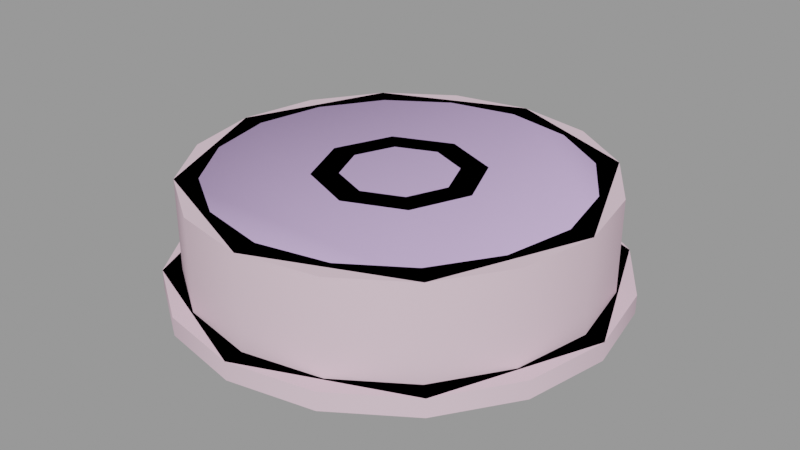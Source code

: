 # Source: trainwheel001.blend  (saved by Blender 2.92.15; exported with 4.5.12 LTS)
import bpy
from mathutils import Matrix  # noqa: F401  (used for matrix-valued properties, if any)

bpy.ops.wm.read_factory_settings(use_empty=True)
scene = bpy.context.scene
scene.name = 'trainwheel001.qc'

# ---- collections
col_trainwheel001 = bpy.data.collections.new('trainwheel001'); scene.collection.children.link(col_trainwheel001)

# ---- materials (node trees are filled in below, after node groups)
mat_trainwheel001 = bpy.data.materials.new('trainwheel001')
mat_trainwheel001.use_transparent_shadow = False
mat_trainwheel001.diffuse_color = (0.7995, 0.5812, 0.6862, 1.0)
mat_phy = bpy.data.materials.new('  phy')
mat_phy.use_transparent_shadow = False
mat_phy.diffuse_color = (0.6692, 0.4815, 0.8494, 1.0)

# ---- material node trees

# ---- meshes
me_trainwheel001_reference = bpy.data.meshes.new('trainwheel001_reference')
me_trainwheel001_reference.from_pydata([(0.0, -4.5, 9.0), (3.182, -3.182, 0.0), (0.0, -4.5, 0.0), (3.182, -3.182, 9.0), (4.5, 0.0, 0.0), (4.5, 0.0, 9.0), (3.182, 3.182, 0.0), (3.182, 3.182, 9.0), (0.0, 4.5, 0.0), (0.0, 4.5, 9.0), (-3.182, 3.182, 0.0), (-3.182, 3.182, 9.0), (-4.5, 0.0, 0.0), (-4.5, 0.0, 9.0), (-3.182, -3.182, 0.0), (-3.182, -3.182, 9.0), (11.3, -11.3, 1.5), (6.094, -14.71, 1.5), (4.674, -4.674, 1.5), (0.0, -6.61, 1.5), (1e-06, -15.98, 1.5), (-6.094, -14.71, 1.5), (-4.674, -4.674, 1.5), (-11.3, -11.3, 1.5), (-14.71, -6.094, 1.5), (-6.61, 0.0, 1.5), (-15.98, -1e-06, 1.5), (-14.71, 6.094, 1.5), (-4.674, 4.674, 1.5), (-11.3, 11.3, 1.5), (-6.094, 14.71, 1.5), (0.0, 6.61, 1.5), (-1e-06, 15.98, 1.5), (6.094, 14.71, 1.5), (4.674, 4.674, 1.5), (11.3, 11.3, 1.5), (14.71, 6.094, 1.5), (6.61, 0.0, 1.5), (15.98, 1e-06, 1.5), (14.71, -6.094, 1.5), (1e-06, -14.7, 7.5), (5.606, -13.53, 7.5), (0.0, -6.61, 7.5), (4.674, -4.674, 7.5), (10.39, -10.39, 7.5), (13.53, -5.606, 7.5), (6.61, 0.0, 7.5), (14.7, 1e-06, 7.5), (13.53, 5.606, 7.5), (4.674, 4.674, 7.5), (10.39, 10.39, 7.5), (5.606, 13.53, 7.5), (0.0, 6.61, 7.5), (-1e-06, 14.7, 7.5), (-5.606, 13.53, 7.5), (-4.674, 4.674, 7.5), (-10.39, 10.39, 7.5), (-13.53, 5.606, 7.5), (-6.61, 0.0, 7.5), (-14.7, -1e-06, 7.5), (-13.53, -5.606, 7.5), (-4.674, -4.674, 7.5), (-10.39, -10.39, 7.5), (-5.606, -13.53, 7.5), (15.24, -6.314, 9.0), (16.5, 1e-06, 9.0), (14.7, 1e-06, 9.0), (13.53, 5.606, 9.0), (15.24, 6.314, 9.0), (10.39, 10.39, 9.0), (11.67, 11.67, 9.0), (5.606, 13.53, 9.0), (6.314, 15.24, 9.0), (-1e-06, 14.7, 9.0), (-1e-06, 16.5, 9.0), (-5.606, 13.53, 9.0), (-6.314, 15.24, 9.0), (-10.39, 10.39, 9.0), (-11.67, 11.67, 9.0), (-13.53, 5.606, 9.0), (-15.24, 6.314, 9.0), (-14.7, -1e-06, 9.0), (-16.5, -1e-06, 9.0), (-13.53, -5.606, 9.0), (-15.24, -6.314, 9.0), (-10.39, -10.39, 9.0), (-11.67, -11.67, 9.0), (-5.606, -13.53, 9.0), (-6.314, -15.24, 9.0), (1e-06, -14.7, 9.0), (1e-06, -16.5, 9.0), (5.606, -13.53, 9.0), (6.314, -15.24, 9.0), (10.39, -10.39, 9.0), (11.67, -11.67, 9.0), (13.53, -5.606, 9.0), (6.888, 16.63, 1.5), (-1e-06, 18.0, 1e-06), (-1e-06, 18.0, 1.5), (6.888, 16.63, 1e-06), (12.73, 12.73, 1e-06), (12.73, 12.73, 1.5), (16.63, 6.888, 1.5), (16.63, 6.888, 0.0), (18.0, 1e-06, 1.5), (18.0, 1e-06, 0.0), (16.63, -6.888, 0.0), (16.63, -6.888, 1.5), (12.73, -12.73, 1.5), (12.73, -12.73, -1e-06), (6.888, -16.63, -1e-06), (6.888, -16.63, 1.5), (1e-06, -18.0, -1e-06), (1e-06, -18.0, 1.5), (-6.888, -16.63, -1e-06), (-6.888, -16.63, 1.5), (-12.73, -12.73, -1e-06), (-12.73, -12.73, 1.5), (-16.63, -6.888, 0.0), (-16.63, -6.888, 1.5), (-18.0, -1e-06, 0.0), (-18.0, -1e-06, 1.5), (-16.63, 6.888, 0.0), (-16.63, 6.888, 1.5), (-12.73, 12.73, 1e-06), (-12.73, 12.73, 1.5), (-6.888, 16.63, 1e-06), (-6.888, 16.63, 1.5), (-4.674, 4.674, 9.0), (0.0, 6.61, 9.0), (-6.61, 0.0, 9.0), (-4.674, -4.674, 9.0), (0.0, -6.61, 9.0), (4.674, -4.674, 9.0), (6.61, 0.0, 9.0), (4.674, 4.674, 9.0), (4.674, 4.674, 0.0), (0.0, 6.61, 0.0), (6.61, 0.0, 0.0), (4.674, -4.674, 0.0), (0.0, -6.61, 0.0), (-4.674, -4.674, 0.0), (-6.61, 0.0, 0.0), (-4.674, 4.674, 0.0), (-11.67, -11.67, 1.5), (-6.314, -15.24, 1.5), (-15.24, -6.314, 1.5), (-16.5, -1e-06, 1.5), (-15.24, 6.314, 1.5), (-11.67, 11.67, 1.5), (-6.314, 15.24, 1.5), (-1e-06, 16.5, 1.5), (6.314, 15.24, 1.5), (11.67, 11.67, 1.5), (15.24, 6.314, 1.5), (16.5, 1e-06, 1.5), (15.24, -6.314, 1.5), (11.67, -11.67, 1.5), (6.314, -15.24, 1.5), (1e-06, -16.5, 1.5), (11.3, -11.3, 0.0), (6.094, -14.71, -1e-06), (14.71, -6.094, 0.0), (15.98, 1e-06, 0.0), (14.71, 6.094, 0.0), (11.3, 11.3, 0.0), (6.094, 14.71, 1e-06), (-1e-06, 15.98, 1e-06), (-6.094, 14.71, 1e-06), (-11.3, 11.3, 0.0), (-14.71, 6.094, 0.0), (-15.98, -1e-06, 0.0), (-14.71, -6.094, 0.0), (-11.3, -11.3, 0.0), (-6.094, -14.71, -1e-06), (1e-06, -15.98, -1e-06)], [], [(0, 1, 2), (0, 3, 1), (3, 4, 1), (3, 5, 4), (5, 6, 4), (5, 7, 6), (7, 8, 6), (7, 9, 8), (9, 10, 8), (9, 11, 10), (11, 12, 10), (11, 13, 12), (13, 14, 12), (13, 15, 14), (15, 2, 14), (15, 0, 2), (16, 17, 18), (18, 17, 19), (17, 20, 19), (20, 21, 19), (19, 21, 22), (21, 23, 22), (23, 24, 22), (25, 22, 24), (24, 26, 25), (26, 27, 25), (28, 25, 27), (27, 29, 28), (29, 30, 28), (31, 28, 30), (30, 32, 31), (32, 33, 31), (34, 31, 33), (33, 35, 34), (35, 36, 34), (34, 36, 37), (36, 38, 37), (38, 39, 37), (37, 39, 18), (39, 16, 18), (40, 41, 42), (43, 42, 41), (41, 44, 43), (44, 45, 43), (46, 43, 45), (45, 47, 46), (47, 48, 46), (49, 46, 48), (48, 50, 49), (50, 51, 49), (52, 49, 51), (51, 53, 52), (53, 54, 52), (55, 52, 54), (54, 56, 55), (56, 57, 55), (58, 55, 57), (57, 59, 58), (59, 60, 58), (61, 58, 60), (60, 62, 61), (62, 63, 61), (42, 61, 63), (63, 40, 42), (64, 65, 66), (65, 67, 66), (65, 68, 67), (68, 69, 67), (68, 70, 69), (70, 71, 69), (70, 72, 71), (72, 73, 71), (72, 74, 73), (74, 75, 73), (74, 76, 75), (76, 77, 75), (76, 78, 77), (78, 79, 77), (78, 80, 79), (80, 81, 79), (80, 82, 81), (82, 83, 81), (82, 84, 83), (84, 85, 83), (84, 86, 85), (86, 87, 85), (86, 88, 87), (88, 89, 87), (88, 90, 89), (90, 91, 89), (90, 92, 91), (92, 93, 91), (92, 94, 93), (94, 95, 93), (94, 64, 95), (64, 66, 95), (96, 97, 98), (96, 99, 97), (96, 100, 99), (96, 101, 100), (102, 100, 101), (102, 103, 100), (104, 103, 102), (104, 105, 103), (106, 105, 104), (106, 104, 107), (108, 106, 107), (108, 109, 106), (108, 110, 109), (108, 111, 110), (111, 112, 110), (111, 113, 112), (113, 114, 112), (113, 115, 114), (115, 116, 114), (115, 117, 116), (118, 116, 117), (118, 117, 119), (120, 118, 119), (120, 119, 121), (122, 120, 121), (122, 121, 123), (124, 122, 123), (124, 123, 125), (126, 124, 125), (126, 125, 127), (97, 126, 127), (97, 127, 98), (52, 128, 129), (52, 55, 128), (55, 130, 128), (55, 58, 130), (58, 131, 130), (58, 61, 131), (61, 132, 131), (61, 42, 132), (42, 133, 132), (42, 43, 133), (43, 134, 133), (43, 46, 134), (46, 135, 134), (46, 49, 135), (49, 129, 135), (49, 52, 129), (7, 135, 129), (5, 135, 7), (5, 134, 135), (3, 134, 5), (3, 133, 134), (0, 133, 3), (0, 132, 133), (15, 132, 0), (15, 131, 132), (13, 131, 15), (13, 130, 131), (11, 130, 13), (11, 128, 130), (9, 128, 11), (9, 129, 128), (7, 129, 9), (31, 136, 137), (31, 34, 136), (34, 138, 136), (34, 37, 138), (37, 139, 138), (37, 18, 139), (18, 140, 139), (18, 19, 140), (19, 141, 140), (19, 22, 141), (22, 142, 141), (22, 25, 142), (25, 143, 142), (25, 28, 143), (28, 137, 143), (28, 31, 137), (8, 137, 136), (10, 137, 8), (10, 143, 137), (12, 143, 10), (12, 142, 143), (14, 142, 12), (14, 141, 142), (2, 141, 14), (2, 140, 141), (1, 140, 2), (1, 139, 140), (4, 139, 1), (4, 138, 139), (6, 138, 4), (6, 136, 138), (8, 136, 6), (88, 144, 145), (88, 86, 144), (146, 144, 86), (146, 86, 84), (147, 146, 84), (147, 84, 82), (148, 147, 82), (148, 82, 80), (80, 149, 148), (80, 78, 149), (150, 149, 78), (150, 78, 76), (151, 150, 76), (151, 76, 74), (152, 151, 74), (152, 74, 72), (72, 153, 152), (72, 70, 153), (154, 153, 70), (154, 70, 68), (155, 154, 68), (155, 68, 65), (65, 156, 155), (65, 64, 156), (64, 157, 156), (64, 94, 157), (158, 157, 94), (158, 94, 92), (159, 158, 92), (159, 92, 90), (90, 145, 159), (90, 88, 145), (111, 158, 159), (108, 158, 111), (108, 157, 158), (107, 157, 108), (107, 156, 157), (104, 156, 107), (104, 155, 156), (102, 155, 104), (102, 154, 155), (101, 154, 102), (101, 153, 154), (96, 153, 101), (96, 152, 153), (98, 152, 96), (98, 151, 152), (127, 151, 98), (127, 150, 151), (125, 150, 127), (125, 149, 150), (123, 149, 125), (123, 148, 149), (121, 148, 123), (121, 147, 148), (119, 147, 121), (119, 146, 147), (117, 146, 119), (117, 144, 146), (115, 144, 117), (115, 145, 144), (113, 145, 115), (113, 159, 145), (111, 159, 113), (17, 160, 161), (17, 16, 160), (16, 162, 160), (16, 39, 162), (39, 163, 162), (39, 38, 163), (38, 164, 163), (38, 36, 164), (36, 165, 164), (36, 35, 165), (35, 166, 165), (35, 33, 166), (33, 167, 166), (33, 32, 167), (32, 168, 167), (32, 30, 168), (30, 169, 168), (30, 29, 169), (29, 170, 169), (29, 27, 170), (27, 171, 170), (27, 26, 171), (26, 172, 171), (26, 24, 172), (24, 173, 172), (24, 23, 173), (23, 174, 173), (23, 21, 174), (21, 175, 174), (21, 20, 175), (20, 161, 175), (20, 17, 161), (114, 173, 174), (114, 116, 173), (116, 172, 173), (116, 118, 172), (118, 171, 172), (118, 120, 171), (120, 170, 171), (120, 122, 170), (122, 169, 170), (122, 124, 169), (124, 168, 169), (124, 126, 168), (126, 167, 168), (126, 97, 167), (97, 166, 167), (97, 99, 166), (99, 165, 166), (99, 100, 165), (100, 164, 165), (100, 103, 164), (103, 163, 164), (103, 105, 163), (105, 162, 163), (105, 106, 162), (106, 160, 162), (106, 109, 160), (109, 161, 160), (109, 110, 161), (110, 175, 161), (110, 112, 175), (112, 174, 175), (112, 114, 174), (63, 85, 87), (63, 62, 85), (62, 83, 85), (62, 60, 83), (60, 81, 83), (60, 59, 81), (59, 79, 81), (59, 57, 79), (57, 77, 79), (57, 56, 77), (56, 75, 77), (56, 54, 75), (54, 73, 75), (54, 53, 73), (53, 71, 73), (53, 51, 71), (51, 69, 71), (51, 50, 69), (50, 67, 69), (50, 48, 67), (48, 66, 67), (48, 47, 66), (47, 95, 66), (47, 45, 95), (45, 93, 95), (45, 44, 93), (44, 91, 93), (44, 41, 91), (41, 89, 91), (41, 40, 89), (40, 87, 89), (40, 63, 87)])
me_trainwheel001_reference.polygons.foreach_set('use_smooth', [True] * 352)
_k = set([(0, 3), (0, 15), (1, 2), (1, 4), (2, 14), (3, 5), (4, 6), (5, 7), (6, 8), (7, 9), (8, 10), (9, 11), (10, 12), (11, 13), (12, 14), (13, 15), (16, 17), (16, 39), (17, 20), (18, 19), (18, 37), (19, 22), (20, 21), (21, 23), (22, 25), (23, 24), (24, 26), (25, 28), (26, 27), (27, 29), (28, 31), (29, 30), (30, 32), (31, 34), (32, 33), (33, 35), (34, 37), (35, 36), (36, 38), (38, 39), (40, 41), (40, 63), (41, 44), (42, 43), (42, 61), (43, 46), (44, 45), (45, 47), (46, 49), (47, 48), (48, 50), (49, 52), (50, 51), (51, 53), (52, 55), (53, 54), (54, 56), (55, 58), (56, 57), (57, 59), (58, 61), (59, 60), (60, 62), (62, 63), (64, 65), (64, 94), (65, 68), (66, 67), (66, 95), (67, 69), (68, 70), (69, 71), (70, 72), (71, 73), (72, 74), (73, 75), (74, 76), (75, 77), (76, 78), (77, 79), (78, 80), (79, 81), (80, 82), (81, 83), (82, 84), (83, 85), (84, 86), (85, 87), (86, 88), (87, 89), (88, 90), (89, 91), (90, 92), (91, 93), (92, 94), (93, 95), (96, 98), (96, 101), (97, 99), (97, 126), (98, 127), (99, 100), (100, 103), (101, 102), (102, 104), (103, 105), (104, 107), (105, 106), (106, 109), (107, 108), (108, 111), (109, 110), (110, 112), (111, 113), (112, 114), (113, 115), (114, 116), (115, 117), (116, 118), (117, 119), (118, 120), (119, 121), (120, 122), (121, 123), (122, 124), (123, 125), (124, 126), (125, 127), (128, 129), (128, 130), (129, 135), (130, 131), (131, 132), (132, 133), (133, 134), (134, 135), (136, 137), (136, 138), (137, 143), (138, 139), (139, 140), (140, 141), (141, 142), (142, 143), (144, 145), (144, 146), (145, 159), (146, 147), (147, 148), (148, 149), (149, 150), (150, 151), (151, 152), (152, 153), (153, 154), (154, 155), (155, 156), (156, 157), (157, 158), (158, 159), (160, 161), (160, 162), (161, 175), (162, 163), (163, 164), (164, 165), (165, 166), (166, 167), (167, 168), (168, 169), (169, 170), (170, 171), (171, 172), (172, 173), (173, 174), (174, 175)])
me_trainwheel001_reference.attributes.new('sharp_edge', 'BOOLEAN', 'EDGE').data.foreach_set('value', [ (min(e.vertices), max(e.vertices)) in _k for e in me_trainwheel001_reference.edges])
_uv = me_trainwheel001_reference.uv_layers.new(name='UVMap')
_uv.uv.foreach_set('vector', [0.03626, 0.2038, 0.09205, 0.002868, 0.03626, 0.002868, 0.03626, 0.2038, 0.09205, 0.2038, 0.09205, 0.002868, 0.09205, 0.2038, 0.1478, 0.002868, 0.09205, 0.002868, 0.09205, 0.2038, 0.1478, 0.2038, 0.1478, 0.002868, 0.1478, 0.2038, 0.2036, 0.002868, 0.1478, 0.002868, 0.1478, 0.2038, 0.2036, 0.2038, 0.2036, 0.002868, 0.2036, 0.2038, 0.2594, 0.002868, 0.2036, 0.002868, 0.2036, 0.2038, 0.2594, 0.2038, 0.2594, 0.002868, 0.2594, 0.2038, 0.3152, 0.002868, 0.2594, 0.002868, 0.2594, 0.2038, 0.3152, 0.2038, 0.3152, 0.002868, 0.3152, 0.2038, 0.371, 0.002868, 0.3152, 0.002868, 0.3152, 0.2038, 0.371, 0.2038, 0.371, 0.002868, 0.371, 0.2038, 0.4268, 0.002868, 0.371, 0.002868, 0.371, 0.2038, 0.4268, 0.2038, 0.4268, 0.002868, 0.4268, 0.2038, 0.4826, 0.002868, 0.4268, 0.002868, 0.4268, 0.2038, 0.4826, 0.2038, 0.4826, 0.002868, 0.902, 0.9051, 0.8311, 0.9516, 0.8117, 0.8149, 0.8117, 0.8149, 0.8311, 0.9516, 0.748, 0.8412, 0.8311, 0.9516, 0.748, 0.9689, 0.748, 0.8412, 0.748, 0.9689, 0.665, 0.9516, 0.748, 0.8412, 0.748, 0.8412, 0.665, 0.9516, 0.6843, 0.8149, 0.665, 0.9516, 0.5941, 0.9051, 0.6843, 0.8149, 0.5941, 0.9051, 0.5476, 0.8342, 0.6843, 0.8149, 0.658, 0.7512, 0.6843, 0.8149, 0.5476, 0.8342, 0.5476, 0.8342, 0.5303, 0.7512, 0.658, 0.7512, 0.5303, 0.7512, 0.5476, 0.6681, 0.658, 0.7512, 0.6843, 0.6875, 0.658, 0.7512, 0.5476, 0.6681, 0.5476, 0.6681, 0.5941, 0.5972, 0.6843, 0.6875, 0.5941, 0.5972, 0.665, 0.5507, 0.6843, 0.6875, 0.748, 0.6611, 0.6843, 0.6875, 0.665, 0.5507, 0.665, 0.5507, 0.748, 0.5335, 0.748, 0.6611, 0.748, 0.5335, 0.8311, 0.5507, 0.748, 0.6611, 0.8117, 0.6875, 0.748, 0.6611, 0.8311, 0.5507, 0.8311, 0.5507, 0.902, 0.5972, 0.8117, 0.6875, 0.902, 0.5972, 0.9485, 0.6681, 0.8117, 0.6875, 0.8117, 0.6875, 0.9485, 0.6681, 0.8381, 0.7512, 0.9485, 0.6681, 0.9657, 0.7512, 0.8381, 0.7512, 0.9657, 0.7512, 0.9485, 0.8342, 0.8381, 0.7512, 0.8381, 0.7512, 0.9485, 0.8342, 0.8117, 0.8149, 0.9485, 0.8342, 0.902, 0.9051, 0.8117, 0.8149, 0.2515, 0.5509, 0.3279, 0.5667, 0.2515, 0.6611, 0.3152, 0.6875, 0.2515, 0.6611, 0.3279, 0.5667, 0.3279, 0.5667, 0.3932, 0.6095, 0.3152, 0.6875, 0.3932, 0.6095, 0.436, 0.6748, 0.3152, 0.6875, 0.3416, 0.7512, 0.3152, 0.6875, 0.436, 0.6748, 0.436, 0.6748, 0.4519, 0.7512, 0.3416, 0.7512, 0.4519, 0.7512, 0.436, 0.8276, 0.3416, 0.7512, 0.3152, 0.8149, 0.3416, 0.7512, 0.436, 0.8276, 0.436, 0.8276, 0.3932, 0.8928, 0.3152, 0.8149, 0.3932, 0.8928, 0.3279, 0.9356, 0.3152, 0.8149, 0.2515, 0.8412, 0.3152, 0.8149, 0.3279, 0.9356, 0.3279, 0.9356, 0.2515, 0.9515, 0.2515, 0.8412, 0.2515, 0.9515, 0.1752, 0.9356, 0.2515, 0.8412, 0.1879, 0.8149, 0.2515, 0.8412, 0.1752, 0.9356, 0.1752, 0.9356, 0.1099, 0.8928, 0.1879, 0.8149, 0.1099, 0.8928, 0.06712, 0.8276, 0.1879, 0.8149, 0.1615, 0.7512, 0.1879, 0.8149, 0.06712, 0.8276, 0.06712, 0.8276, 0.05123, 0.7512, 0.1615, 0.7512, 0.05123, 0.7512, 0.06712, 0.6748, 0.1615, 0.7512, 0.1879, 0.6875, 0.1615, 0.7512, 0.06712, 0.6748, 0.06712, 0.6748, 0.1099, 0.6095, 0.1879, 0.6875, 0.1099, 0.6095, 0.1752, 0.5667, 0.1879, 0.6875, 0.2515, 0.6611, 0.1879, 0.6875, 0.1752, 0.5667, 0.1752, 0.5667, 0.2515, 0.5509, 0.2515, 0.6611, 0.4593, 0.6651, 0.4764, 0.7512, 0.4519, 0.7512, 0.4764, 0.7512, 0.436, 0.8276, 0.4519, 0.7512, 0.4764, 0.7512, 0.4593, 0.8372, 0.436, 0.8276, 0.4593, 0.8372, 0.3932, 0.8928, 0.436, 0.8276, 0.4593, 0.8372, 0.4105, 0.9101, 0.3932, 0.8928, 0.4105, 0.9101, 0.3279, 0.9356, 0.3932, 0.8928, 0.4105, 0.9101, 0.3376, 0.9589, 0.3279, 0.9356, 0.3376, 0.9589, 0.2515, 0.9515, 0.3279, 0.9356, 0.3376, 0.9589, 0.2515, 0.976, 0.2515, 0.9515, 0.2515, 0.976, 0.1752, 0.9356, 0.2515, 0.9515, 0.2515, 0.976, 0.1655, 0.9589, 0.1752, 0.9356, 0.1655, 0.9589, 0.1099, 0.8928, 0.1752, 0.9356, 0.1655, 0.9589, 0.09256, 0.9101, 0.1099, 0.8928, 0.09256, 0.9101, 0.06712, 0.8276, 0.1099, 0.8928, 0.09256, 0.9101, 0.04382, 0.8372, 0.06712, 0.8276, 0.04382, 0.8372, 0.05123, 0.7512, 0.06712, 0.8276, 0.04382, 0.8372, 0.0267, 0.7512, 0.05123, 0.7512, 0.0267, 0.7512, 0.06712, 0.6748, 0.05123, 0.7512, 0.0267, 0.7512, 0.04382, 0.6651, 0.06712, 0.6748, 0.04382, 0.6651, 0.1099, 0.6095, 0.06712, 0.6748, 0.04382, 0.6651, 0.09256, 0.5922, 0.1099, 0.6095, 0.09256, 0.5922, 0.1752, 0.5667, 0.1099, 0.6095, 0.09256, 0.5922, 0.1655, 0.5434, 0.1752, 0.5667, 0.1655, 0.5434, 0.2515, 0.5509, 0.1752, 0.5667, 0.1655, 0.5434, 0.2515, 0.5263, 0.2515, 0.5509, 0.2515, 0.5263, 0.3279, 0.5667, 0.2515, 0.5509, 0.2515, 0.5263, 0.3376, 0.5434, 0.3279, 0.5667, 0.3376, 0.5434, 0.3932, 0.6095, 0.3279, 0.5667, 0.3376, 0.5434, 0.4105, 0.5922, 0.3932, 0.6095, 0.4105, 0.5922, 0.436, 0.6748, 0.3932, 0.6095, 0.4105, 0.5922, 0.4593, 0.6651, 0.436, 0.6748, 0.4593, 0.6651, 0.4519, 0.7512, 0.436, 0.6748, 0.9375, 0.4004, 1.0, 0.3817, 1.0, 0.4004, 0.9375, 0.4004, 0.9375, 0.3817, 1.0, 0.3817, 0.9375, 0.4004, 0.875, 0.3817, 0.9375, 0.3817, 0.9375, 0.4004, 0.875, 0.4004, 0.875, 0.3817, 0.8125, 0.4004, 0.875, 0.3817, 0.875, 0.4004, 0.8125, 0.4004, 0.8125, 0.3817, 0.875, 0.3817, 0.75, 0.4004, 0.8125, 0.3817, 0.8125, 0.4004, 0.75, 0.4004, 0.75, 0.3817, 0.8125, 0.3817, 0.6875, 0.3817, 0.75, 0.3817, 0.75, 0.4004, 0.6875, 0.3817, 0.75, 0.4004, 0.6875, 0.4004, 0.625, 0.4004, 0.6875, 0.3817, 0.6875, 0.4004, 0.625, 0.4004, 0.625, 0.3817, 0.6875, 0.3817, 0.625, 0.4004, 0.5625, 0.3817, 0.625, 0.3817, 0.625, 0.4004, 0.5625, 0.4004, 0.5625, 0.3817, 0.5625, 0.4004, 0.5, 0.3817, 0.5625, 0.3817, 0.5625, 0.4004, 0.5, 0.4004, 0.5, 0.3817, 0.5, 0.4004, 0.4375, 0.3817, 0.5, 0.3817, 0.5, 0.4004, 0.4375, 0.4004, 0.4375, 0.3817, 0.4375, 0.4004, 0.375, 0.3817, 0.4375, 0.3817, 0.4375, 0.4004, 0.375, 0.4004, 0.375, 0.3817, 0.3125, 0.3817, 0.375, 0.3817, 0.375, 0.4004, 0.3125, 0.3817, 0.375, 0.4004, 0.3125, 0.4004, 0.25, 0.3817, 0.3125, 0.3817, 0.3125, 0.4004, 0.25, 0.3817, 0.3125, 0.4004, 0.25, 0.4004, 0.1875, 0.3817, 0.25, 0.3817, 0.25, 0.4004, 0.1875, 0.3817, 0.25, 0.4004, 0.1875, 0.4004, 0.125, 0.3817, 0.1875, 0.3817, 0.1875, 0.4004, 0.125, 0.3817, 0.1875, 0.4004, 0.125, 0.4004, 0.0625, 0.3817, 0.125, 0.3817, 0.125, 0.4004, 0.0625, 0.3817, 0.125, 0.4004, 0.0625, 0.4004, 0.0, 0.3817, 0.0625, 0.3817, 0.0625, 0.4004, 0.0, 0.3817, 0.0625, 0.4004, 0.0, 0.4004, 0.0, 0.2074, 0.125, 0.2585, 0.0, 0.2585, 0.0, 0.2074, 0.125, 0.2074, 0.125, 0.2585, 0.125, 0.2074, 0.25, 0.2585, 0.125, 0.2585, 0.125, 0.2074, 0.25, 0.2074, 0.25, 0.2585, 0.25, 0.2074, 0.375, 0.2585, 0.25, 0.2585, 0.25, 0.2074, 0.375, 0.2074, 0.375, 0.2585, 0.375, 0.2074, 0.5, 0.2585, 0.375, 0.2585, 0.375, 0.2074, 0.5, 0.2074, 0.5, 0.2585, 0.5, 0.2074, 0.625, 0.2585, 0.5, 0.2585, 0.5, 0.2074, 0.625, 0.2074, 0.625, 0.2585, 0.625, 0.2074, 0.75, 0.2585, 0.625, 0.2585, 0.625, 0.2074, 0.75, 0.2074, 0.75, 0.2585, 0.75, 0.2074, 0.875, 0.2585, 0.75, 0.2585, 0.75, 0.2074, 0.875, 0.2074, 0.875, 0.2585, 0.875, 0.2074, 1.0, 0.2585, 0.875, 0.2585, 0.875, 0.2074, 1.0, 0.2074, 1.0, 0.2585, 0.2949, 0.7945, 0.3152, 0.8149, 0.2515, 0.8412, 0.3129, 0.7512, 0.3152, 0.8149, 0.2949, 0.7945, 0.3129, 0.7512, 0.3416, 0.7512, 0.3152, 0.8149, 0.2949, 0.7078, 0.3416, 0.7512, 0.3129, 0.7512, 0.2949, 0.7078, 0.3152, 0.6875, 0.3416, 0.7512, 0.2515, 0.6898, 0.3152, 0.6875, 0.2949, 0.7078, 0.2515, 0.6898, 0.2515, 0.6611, 0.3152, 0.6875, 0.2082, 0.7078, 0.2515, 0.6611, 0.2515, 0.6898, 0.2082, 0.7078, 0.1879, 0.6875, 0.2515, 0.6611, 0.1902, 0.7512, 0.1879, 0.6875, 0.2082, 0.7078, 0.1902, 0.7512, 0.1615, 0.7512, 0.1879, 0.6875, 0.2082, 0.7945, 0.1615, 0.7512, 0.1902, 0.7512, 0.2082, 0.7945, 0.1879, 0.8149, 0.1615, 0.7512, 0.2515, 0.8125, 0.1879, 0.8149, 0.2082, 0.7945, 0.2515, 0.8125, 0.2515, 0.8412, 0.1879, 0.8149, 0.2949, 0.7945, 0.2515, 0.8412, 0.2515, 0.8125, 1.0, 0.3174, 0.875, 0.2663, 1.0, 0.2663, 1.0, 0.3174, 0.875, 0.3174, 0.875, 0.2663, 0.875, 0.3174, 0.75, 0.2663, 0.875, 0.2663, 0.875, 0.3174, 0.75, 0.3174, 0.75, 0.2663, 0.75, 0.3174, 0.625, 0.2663, 0.75, 0.2663, 0.75, 0.3174, 0.625, 0.3174, 0.625, 0.2663, 0.625, 0.3174, 0.5, 0.2663, 0.625, 0.2663, 0.625, 0.3174, 0.5, 0.3174, 0.5, 0.2663, 0.5, 0.3174, 0.375, 0.2663, 0.5, 0.2663, 0.5, 0.3174, 0.375, 0.3174, 0.375, 0.2663, 0.375, 0.3174, 0.25, 0.2663, 0.375, 0.2663, 0.375, 0.3174, 0.25, 0.3174, 0.25, 0.2663, 0.25, 0.3174, 0.125, 0.2663, 0.25, 0.2663, 0.25, 0.3174, 0.125, 0.3174, 0.125, 0.2663, 0.125, 0.3174, 0.0, 0.2663, 0.125, 0.2663, 0.125, 0.3174, 0.0, 0.3174, 0.0, 0.2663, 0.748, 0.6898, 0.748, 0.6611, 0.8117, 0.6875, 0.7047, 0.7078, 0.748, 0.6611, 0.748, 0.6898, 0.7047, 0.7078, 0.6843, 0.6875, 0.748, 0.6611, 0.6867, 0.7512, 0.6843, 0.6875, 0.7047, 0.7078, 0.6867, 0.7512, 0.658, 0.7512, 0.6843, 0.6875, 0.7047, 0.7945, 0.658, 0.7512, 0.6867, 0.7512, 0.7047, 0.7945, 0.6843, 0.8149, 0.658, 0.7512, 0.748, 0.8125, 0.6843, 0.8149, 0.7047, 0.7945, 0.748, 0.8125, 0.748, 0.8412, 0.6843, 0.8149, 0.7914, 0.7945, 0.748, 0.8412, 0.748, 0.8125, 0.7914, 0.7945, 0.8117, 0.8149, 0.748, 0.8412, 0.8094, 0.7512, 0.8117, 0.8149, 0.7914, 0.7945, 0.8094, 0.7512, 0.8381, 0.7512, 0.8117, 0.8149, 0.7914, 0.7078, 0.8381, 0.7512, 0.8094, 0.7512, 0.7914, 0.7078, 0.8117, 0.6875, 0.8381, 0.7512, 0.748, 0.6898, 0.8117, 0.6875, 0.7914, 0.7078, 0.4375, 0.4942, 0.375, 0.4004, 0.4375, 0.4004, 0.4375, 0.4942, 0.375, 0.4942, 0.375, 0.4004, 0.3125, 0.4004, 0.375, 0.4004, 0.375, 0.4942, 0.3125, 0.4004, 0.375, 0.4942, 0.3125, 0.4942, 0.25, 0.4004, 0.3125, 0.4004, 0.3125, 0.4942, 0.25, 0.4004, 0.3125, 0.4942, 0.25, 0.4942, 0.1875, 0.4004, 0.25, 0.4004, 0.25, 0.4942, 0.1875, 0.4004, 0.25, 0.4942, 0.1875, 0.4942, 0.1875, 0.4942, 0.125, 0.4004, 0.1875, 0.4004, 0.1875, 0.4942, 0.125, 0.4942, 0.125, 0.4004, 0.0625, 0.4004, 0.125, 0.4004, 0.125, 0.4942, 0.0625, 0.4004, 0.125, 0.4942, 0.0625, 0.4942, 0.0, 0.4004, 0.0625, 0.4004, 0.0625, 0.4942, 0.0, 0.4004, 0.0625, 0.4942, 0.0, 0.4942, 0.9375, 0.4004, 1.0, 0.4004, 1.0, 0.4942, 0.9375, 0.4004, 1.0, 0.4942, 0.9375, 0.4942, 0.9375, 0.4942, 0.875, 0.4004, 0.9375, 0.4004, 0.9375, 0.4942, 0.875, 0.4942, 0.875, 0.4004, 0.8125, 0.4004, 0.875, 0.4004, 0.875, 0.4942, 0.8125, 0.4004, 0.875, 0.4942, 0.8125, 0.4942, 0.75, 0.4004, 0.8125, 0.4004, 0.8125, 0.4942, 0.75, 0.4004, 0.8125, 0.4942, 0.75, 0.4942, 0.75, 0.4942, 0.6875, 0.4004, 0.75, 0.4004, 0.75, 0.4942, 0.6875, 0.4942, 0.6875, 0.4004, 0.6875, 0.4942, 0.625, 0.4004, 0.6875, 0.4004, 0.6875, 0.4942, 0.625, 0.4942, 0.625, 0.4004, 0.5625, 0.4004, 0.625, 0.4004, 0.625, 0.4942, 0.5625, 0.4004, 0.625, 0.4942, 0.5625, 0.4942, 0.5, 0.4004, 0.5625, 0.4004, 0.5625, 0.4942, 0.5, 0.4004, 0.5625, 0.4942, 0.5, 0.4942, 0.5, 0.4942, 0.4375, 0.4004, 0.5, 0.4004, 0.5, 0.4942, 0.4375, 0.4942, 0.4375, 0.4004, 0.3454, 0.5246, 0.3376, 0.5434, 0.2515, 0.5263, 0.425, 0.5777, 0.3376, 0.5434, 0.3454, 0.5246, 0.425, 0.5777, 0.4105, 0.5922, 0.3376, 0.5434, 0.4782, 0.6573, 0.4105, 0.5922, 0.425, 0.5777, 0.4782, 0.6573, 0.4593, 0.6651, 0.4105, 0.5922, 0.4968, 0.7512, 0.4593, 0.6651, 0.4782, 0.6573, 0.4968, 0.7512, 0.4764, 0.7512, 0.4593, 0.6651, 0.4782, 0.845, 0.4764, 0.7512, 0.4968, 0.7512, 0.4782, 0.845, 0.4593, 0.8372, 0.4764, 0.7512, 0.425, 0.9246, 0.4593, 0.8372, 0.4782, 0.845, 0.425, 0.9246, 0.4105, 0.9101, 0.4593, 0.8372, 0.3454, 0.9778, 0.4105, 0.9101, 0.425, 0.9246, 0.3454, 0.9778, 0.3376, 0.9589, 0.4105, 0.9101, 0.2515, 0.9964, 0.3376, 0.9589, 0.3454, 0.9778, 0.2515, 0.9964, 0.2515, 0.976, 0.3376, 0.9589, 0.1577, 0.9778, 0.2515, 0.976, 0.2515, 0.9964, 0.1577, 0.9778, 0.1655, 0.9589, 0.2515, 0.976, 0.0781, 0.9246, 0.1655, 0.9589, 0.1577, 0.9778, 0.0781, 0.9246, 0.09256, 0.9101, 0.1655, 0.9589, 0.02493, 0.845, 0.09256, 0.9101, 0.0781, 0.9246, 0.02493, 0.845, 0.04382, 0.8372, 0.09256, 0.9101, 0.006261, 0.7512, 0.04382, 0.8372, 0.02493, 0.845, 0.006261, 0.7512, 0.0267, 0.7512, 0.04382, 0.8372, 0.02493, 0.6573, 0.0267, 0.7512, 0.006261, 0.7512, 0.02493, 0.6573, 0.04382, 0.6651, 0.0267, 0.7512, 0.0781, 0.5777, 0.04382, 0.6651, 0.02493, 0.6573, 0.0781, 0.5777, 0.09256, 0.5922, 0.04382, 0.6651, 0.1577, 0.5246, 0.09256, 0.5922, 0.0781, 0.5777, 0.1577, 0.5246, 0.1655, 0.5434, 0.09256, 0.5922, 0.2515, 0.5059, 0.1655, 0.5434, 0.1577, 0.5246, 0.2515, 0.5059, 0.2515, 0.5263, 0.1655, 0.5434, 0.3454, 0.5246, 0.2515, 0.5263, 0.2515, 0.5059, 0.5625, 0.3461, 0.625, 0.325, 0.5625, 0.325, 0.5625, 0.3461, 0.625, 0.3461, 0.625, 0.325, 0.625, 0.3461, 0.6875, 0.325, 0.625, 0.325, 0.625, 0.3461, 0.6875, 0.3461, 0.6875, 0.325, 0.6875, 0.3461, 0.75, 0.325, 0.6875, 0.325, 0.6875, 0.3461, 0.75, 0.3461, 0.75, 0.325, 0.75, 0.3461, 0.8125, 0.325, 0.75, 0.325, 0.75, 0.3461, 0.8125, 0.3461, 0.8125, 0.325, 0.8125, 0.3461, 0.875, 0.325, 0.8125, 0.325, 0.8125, 0.3461, 0.875, 0.3461, 0.875, 0.325, 0.875, 0.3461, 0.9375, 0.325, 0.875, 0.325, 0.875, 0.3461, 0.9375, 0.3461, 0.9375, 0.325, 0.9375, 0.3461, 1.0, 0.325, 0.9375, 0.325, 0.9375, 0.3461, 1.0, 0.3461, 1.0, 0.325, 0.0, 0.3461, 0.0625, 0.325, 0.0, 0.325, 0.0, 0.3461, 0.0625, 0.3461, 0.0625, 0.325, 0.0625, 0.3461, 0.125, 0.325, 0.0625, 0.325, 0.0625, 0.3461, 0.125, 0.3461, 0.125, 0.325, 0.125, 0.3461, 0.1875, 0.325, 0.125, 0.325, 0.125, 0.3461, 0.1875, 0.3461, 0.1875, 0.325, 0.1875, 0.3461, 0.25, 0.325, 0.1875, 0.325, 0.1875, 0.3461, 0.25, 0.3461, 0.25, 0.325, 0.25, 0.3461, 0.3125, 0.325, 0.25, 0.325, 0.25, 0.3461, 0.3125, 0.3461, 0.3125, 0.325, 0.3125, 0.3461, 0.375, 0.325, 0.3125, 0.325, 0.3125, 0.3461, 0.375, 0.3461, 0.375, 0.325, 0.375, 0.3461, 0.4375, 0.325, 0.375, 0.325, 0.375, 0.3461, 0.4375, 0.3461, 0.4375, 0.325, 0.4375, 0.3461, 0.5, 0.325, 0.4375, 0.325, 0.4375, 0.3461, 0.5, 0.3461, 0.5, 0.325, 0.5, 0.3461, 0.5625, 0.325, 0.5, 0.325, 0.5, 0.3461, 0.5625, 0.3461, 0.5625, 0.325, 0.6542, 0.9778, 0.5941, 0.9051, 0.665, 0.9516, 0.6542, 0.9778, 0.5746, 0.9246, 0.5941, 0.9051, 0.5746, 0.9246, 0.5476, 0.8342, 0.5941, 0.9051, 0.5746, 0.9246, 0.5214, 0.845, 0.5476, 0.8342, 0.5214, 0.845, 0.5303, 0.7512, 0.5476, 0.8342, 0.5214, 0.845, 0.5027, 0.7512, 0.5303, 0.7512, 0.5027, 0.7512, 0.5476, 0.6681, 0.5303, 0.7512, 0.5027, 0.7512, 0.5214, 0.6573, 0.5476, 0.6681, 0.5214, 0.6573, 0.5941, 0.5972, 0.5476, 0.6681, 0.5214, 0.6573, 0.5746, 0.5777, 0.5941, 0.5972, 0.5746, 0.5777, 0.665, 0.5507, 0.5941, 0.5972, 0.5746, 0.5777, 0.6542, 0.5246, 0.665, 0.5507, 0.6542, 0.5246, 0.748, 0.5335, 0.665, 0.5507, 0.6542, 0.5246, 0.748, 0.5059, 0.748, 0.5335, 0.748, 0.5059, 0.8311, 0.5507, 0.748, 0.5335, 0.748, 0.5059, 0.8419, 0.5246, 0.8311, 0.5507, 0.8419, 0.5246, 0.902, 0.5972, 0.8311, 0.5507, 0.8419, 0.5246, 0.9215, 0.5777, 0.902, 0.5972, 0.9215, 0.5777, 0.9485, 0.6681, 0.902, 0.5972, 0.9215, 0.5777, 0.9746, 0.6573, 0.9485, 0.6681, 0.9746, 0.6573, 0.9657, 0.7512, 0.9485, 0.6681, 0.9746, 0.6573, 0.9933, 0.7512, 0.9657, 0.7512, 0.9933, 0.7512, 0.9485, 0.8342, 0.9657, 0.7512, 0.9933, 0.7512, 0.9746, 0.845, 0.9485, 0.8342, 0.9746, 0.845, 0.902, 0.9051, 0.9485, 0.8342, 0.9746, 0.845, 0.9215, 0.9246, 0.902, 0.9051, 0.9215, 0.9246, 0.8311, 0.9516, 0.902, 0.9051, 0.9215, 0.9246, 0.8419, 0.9778, 0.8311, 0.9516, 0.8419, 0.9778, 0.748, 0.9689, 0.8311, 0.9516, 0.8419, 0.9778, 0.748, 0.9964, 0.748, 0.9689, 0.748, 0.9964, 0.665, 0.9516, 0.748, 0.9689, 0.748, 0.9964, 0.6542, 0.9778, 0.665, 0.9516, 0.4375, 0.3533, 0.375, 0.3745, 0.4375, 0.3745, 0.4375, 0.3533, 0.375, 0.3533, 0.375, 0.3745, 0.375, 0.3533, 0.3125, 0.3745, 0.375, 0.3745, 0.375, 0.3533, 0.3125, 0.3533, 0.3125, 0.3745, 0.3125, 0.3533, 0.25, 0.3745, 0.3125, 0.3745, 0.3125, 0.3533, 0.25, 0.3533, 0.25, 0.3745, 0.25, 0.3533, 0.1875, 0.3745, 0.25, 0.3745, 0.25, 0.3533, 0.1875, 0.3533, 0.1875, 0.3745, 0.1875, 0.3533, 0.125, 0.3745, 0.1875, 0.3745, 0.1875, 0.3533, 0.125, 0.3533, 0.125, 0.3745, 0.125, 0.3533, 0.0625, 0.3745, 0.125, 0.3745, 0.125, 0.3533, 0.0625, 0.3533, 0.0625, 0.3745, 0.0625, 0.3533, 0.0, 0.3745, 0.0625, 0.3745, 0.0625, 0.3533, 0.0, 0.3533, 0.0, 0.3745, 1.0, 0.3533, 0.9375, 0.3745, 1.0, 0.3745, 1.0, 0.3533, 0.9375, 0.3533, 0.9375, 0.3745, 0.9375, 0.3533, 0.875, 0.3745, 0.9375, 0.3745, 0.9375, 0.3533, 0.875, 0.3533, 0.875, 0.3745, 0.875, 0.3533, 0.8125, 0.3745, 0.875, 0.3745, 0.875, 0.3533, 0.8125, 0.3533, 0.8125, 0.3745, 0.8125, 0.3533, 0.75, 0.3745, 0.8125, 0.3745, 0.8125, 0.3533, 0.75, 0.3533, 0.75, 0.3745, 0.75, 0.3533, 0.6875, 0.3745, 0.75, 0.3745, 0.75, 0.3533, 0.6875, 0.3533, 0.6875, 0.3745, 0.6875, 0.3533, 0.625, 0.3745, 0.6875, 0.3745, 0.6875, 0.3533, 0.625, 0.3533, 0.625, 0.3745, 0.625, 0.3533, 0.5625, 0.3745, 0.625, 0.3745, 0.625, 0.3533, 0.5625, 0.3533, 0.5625, 0.3745, 0.5625, 0.3533, 0.5, 0.3745, 0.5625, 0.3745, 0.5625, 0.3533, 0.5, 0.3533, 0.5, 0.3745, 0.5, 0.3533, 0.4375, 0.3745, 0.5, 0.3745, 0.5, 0.3533, 0.4375, 0.3533, 0.4375, 0.3745])
me_trainwheel001_reference.materials.append(mat_trainwheel001)
me_trainwheel001_reference.use_remesh_fix_poles = True
me_trainwheel001_reference.use_remesh_preserve_attributes = False
me_trainwheel001_reference.use_mirror_vertex_groups = False
me_trainwheel001_reference.update()
me_trainwheel001_reference.normals_split_custom_set([tuple(v) for v in zip(*[iter([1.076e-05, 1.0, 0.0, -0.7071, 0.7071, 0.0, -1.068e-05, 1.0, -2.555e-08, 1.076e-05, 1.0, 0.0, -0.7071, 0.7071, 0.0, -0.7071, 0.7071, 0.0, -0.7071, 0.7071, 0.0, -1.0, -1.062e-05, 0.0, -0.7071, 0.7071, 0.0, -0.7071, 0.7071, 0.0, -1.0, 1.058e-05, -1.916e-08, -1.0, -1.062e-05, 0.0, -1.0, 1.058e-05, -1.916e-08, -0.7071, -0.7071, -3.911e-08, -1.0, -1.062e-05, 0.0, -1.0, 1.058e-05, -1.916e-08, -0.7071, -0.7071, -3.272e-08, -0.7071, -0.7071, -3.911e-08, -0.7071, -0.7071, -3.272e-08, 1.09e-05, -1.0, -2.555e-08, -0.7071, -0.7071, -3.911e-08, -0.7071, -0.7071, -3.272e-08, -1.07e-05, -1.0, 2.613e-08, 1.09e-05, -1.0, -2.555e-08, -1.07e-05, -1.0, 2.613e-08, 0.7071, -0.7071, 7.453e-08, 1.09e-05, -1.0, -2.555e-08, -1.07e-05, -1.0, 2.613e-08, 0.7071, -0.7071, 4.955e-08, 0.7071, -0.7071, 7.453e-08, 0.7071, -0.7071, 4.955e-08, 1.0, 1.045e-05, 5.11e-08, 0.7071, -0.7071, 7.453e-08, 0.7071, -0.7071, 4.955e-08, 1.0, -1.056e-05, -5.053e-08, 1.0, 1.045e-05, 5.11e-08, 1.0, -1.056e-05, -5.053e-08, 0.7071, 0.7071, -4.862e-08, 1.0, 1.045e-05, 5.11e-08, 1.0, -1.056e-05, -5.053e-08, 0.7071, 0.7071, -7.36e-08, 0.7071, 0.7071, -4.862e-08, 0.7071, 0.7071, -7.36e-08, -1.068e-05, 1.0, -2.555e-08, 0.7071, 0.7071, -4.862e-08, 0.7071, 0.7071, -7.36e-08, 1.076e-05, 1.0, 0.0, -1.068e-05, 1.0, -2.555e-08, 5.013e-08, 5.533e-08, -1.0, 2.032e-08, 1.032e-07, -1.0, 1.002e-08, 4.831e-08, -1.0, 1.002e-08, 4.831e-08, -1.0, 2.032e-08, 1.032e-07, -1.0, 0.0, 9.372e-08, -1.0, 2.032e-08, 1.032e-07, -1.0, -3.9e-15, 1.018e-07, -1.0, 0.0, 9.372e-08, -1.0, -3.9e-15, 1.018e-07, -1.0, -3.398e-08, 1.032e-07, -1.0, 0.0, 9.372e-08, -1.0, 0.0, 9.372e-08, -1.0, -3.398e-08, 1.032e-07, -1.0, -6.313e-09, 4.831e-08, -1.0, -3.398e-08, 1.032e-07, -1.0, -5.849e-08, 5.533e-08, -1.0, -6.313e-09, 4.831e-08, -1.0, -5.849e-08, 5.533e-08, -1.0, -9.955e-10, 0.0, -1.0, -6.313e-09, 4.831e-08, -1.0, 2.344e-09, 0.0, -1.0, -6.313e-09, 4.831e-08, -1.0, -9.955e-10, 0.0, -1.0, -9.955e-10, 0.0, -1.0, 7.138e-09, 0.0, -1.0, 2.344e-09, 0.0, -1.0, 7.138e-09, 0.0, -1.0, 1.366e-08, 0.0, -1.0, 2.344e-09, 0.0, -1.0, 9.058e-09, 4.831e-08, -1.0, 2.344e-09, 0.0, -1.0, 1.366e-08, 0.0, -1.0, 1.366e-08, 0.0, -1.0, 6.684e-08, 5.533e-08, -1.0, 9.058e-09, 4.831e-08, -1.0, 6.684e-08, 5.533e-08, -1.0, 3.398e-08, 1.032e-07, -1.0, 9.058e-09, 4.831e-08, -1.0, -1.29e-08, 9.372e-08, -1.0, 9.058e-09, 4.831e-08, -1.0, 3.398e-08, 1.032e-07, -1.0, 3.398e-08, 1.032e-07, -1.0, -3.9e-15, 1.018e-07, -1.0, -1.29e-08, 9.372e-08, -1.0, -3.9e-15, 1.018e-07, -1.0, -2.733e-08, 1.032e-07, -1.0, -1.29e-08, 9.372e-08, -1.0, -1.921e-08, 4.831e-08, -1.0, -1.29e-08, 9.372e-08, -1.0, -2.733e-08, 1.032e-07, -1.0, -2.733e-08, 1.032e-07, -1.0, -5.849e-08, 5.533e-08, -1.0, -1.921e-08, 4.831e-08, -1.0, -5.849e-08, 5.533e-08, -1.0, 9.955e-10, 0.0, -1.0, -1.921e-08, 4.831e-08, -1.0, -1.921e-08, 4.831e-08, -1.0, 9.955e-10, 0.0, -1.0, 4.104e-09, 0.0, -1.0, 9.955e-10, 0.0, -1.0, -7.138e-09, 0.0, -1.0, 4.104e-09, 0.0, -1.0, -7.138e-09, 0.0, -1.0, -1.016e-08, 0.0, -1.0, 4.104e-09, 0.0, -1.0, 4.104e-09, 0.0, -1.0, -1.016e-08, 0.0, -1.0, 1.002e-08, 4.831e-08, -1.0, -1.016e-08, 0.0, -1.0, 5.013e-08, 5.533e-08, -1.0, 1.002e-08, 4.831e-08, -1.0, 0.0, 0.0, 1.0, 0.0, 0.0, 1.0, 0.0, 0.0, 1.0, -7.13e-09, 0.0, 1.0, 0.0, 0.0, 1.0, 0.0, 0.0, 1.0, 0.0, 0.0, 1.0, 2.103e-08, 0.0, 1.0, -7.13e-09, 0.0, 1.0, 2.103e-08, 0.0, 1.0, 5.206e-09, 0.0, 1.0, -7.13e-09, 0.0, 1.0, -1.541e-08, 0.0, 1.0, -7.13e-09, 0.0, 1.0, 5.206e-09, 0.0, 1.0, 5.206e-09, 0.0, 1.0, -2.853e-09, 0.0, 1.0, -1.541e-08, 0.0, 1.0, -2.853e-09, 0.0, 1.0, 0.0, 0.0, 1.0, -1.541e-08, 0.0, 1.0, 0.0, 0.0, 1.0, -1.541e-08, 0.0, 1.0, 0.0, 0.0, 1.0, 0.0, 0.0, 1.0, 0.0, 0.0, 1.0, 0.0, 0.0, 1.0, 0.0, 0.0, 1.0, 0.0, 0.0, 1.0, 0.0, 0.0, 1.0, 0.0, 0.0, 1.0, 0.0, 0.0, 1.0, 0.0, 0.0, 1.0, 0.0, 0.0, 1.0, 0.0, 0.0, 1.0, 0.0, 0.0, 1.0, 0.0, 0.0, 1.0, 0.0, 0.0, 1.0, 0.0, 0.0, 1.0, 7.13e-09, 0.0, 1.0, 0.0, 0.0, 1.0, 0.0, 0.0, 1.0, 0.0, 0.0, 1.0, -2.103e-08, 0.0, 1.0, 7.13e-09, 0.0, 1.0, -2.103e-08, 0.0, 1.0, -5.206e-09, 0.0, 1.0, 7.13e-09, 0.0, 1.0, 1.541e-08, 0.0, 1.0, 7.13e-09, 0.0, 1.0, -5.206e-09, 0.0, 1.0, -5.206e-09, 0.0, 1.0, 2.853e-09, 0.0, 1.0, 1.541e-08, 0.0, 1.0, 2.853e-09, 0.0, 1.0, 0.0, 0.0, 1.0, 1.541e-08, 0.0, 1.0, 0.0, 0.0, 1.0, 1.541e-08, 0.0, 1.0, 0.0, 0.0, 1.0, 0.0, 0.0, 1.0, 0.0, 0.0, 1.0, 0.0, 0.0, 1.0, 0.0, 0.0, 1.0, 0.0, 0.0, 1.0, 0.0, 0.0, 1.0, 0.0, 0.0, 1.0, 0.0, 0.0, 1.0, 0.0, 0.0, 1.0, 0.0, 0.0, 1.0, 0.0, 0.0, 1.0, 0.0, 0.0, 1.0, -1.632e-07, -6.977e-08, 1.0, -3.446e-08, 0.0, 1.0, 0.0, 0.0, 1.0, -3.446e-08, 0.0, 1.0, -1.37e-07, 0.0, 1.0, 0.0, 0.0, 1.0, -3.446e-08, 0.0, 1.0, -1.459e-07, -4.178e-08, 1.0, -1.37e-07, 0.0, 1.0, -1.459e-07, -4.178e-08, 1.0, -1.189e-07, -4.566e-07, 1.0, -1.37e-07, 0.0, 1.0, -1.459e-07, -4.178e-08, 1.0, -6.518e-08, -4.294e-07, 1.0, -1.189e-07, -4.566e-07, 1.0, -6.518e-08, -4.294e-07, 1.0, -1.218e-07, -4.586e-08, 1.0, -1.189e-07, -4.566e-07, 1.0, -6.518e-08, -4.294e-07, 1.0, -7.276e-08, 0.0, 1.0, -1.218e-07, -4.586e-08, 1.0, -7.276e-08, 0.0, 1.0, 7.951e-08, 0.0, 1.0, -1.218e-07, -4.586e-08, 1.0, -7.276e-08, 0.0, 1.0, 7.455e-08, 0.0, 1.0, 7.951e-08, 0.0, 1.0, 7.455e-08, 0.0, 1.0, -3.511e-07, -3.244e-08, 1.0, 7.951e-08, 0.0, 1.0, 7.455e-08, 0.0, 1.0, -1.704e-07, -7.19e-08, 1.0, -3.511e-07, -3.244e-08, 1.0, -1.704e-07, -7.19e-08, 1.0, 4.311e-07, -3.414e-07, 1.0, -3.511e-07, -3.244e-08, 1.0, -1.704e-07, -7.19e-08, 1.0, 6.046e-07, -3.563e-07, 1.0, 4.311e-07, -3.414e-07, 1.0, 6.046e-07, -3.563e-07, 1.0, 6.852e-08, -8.235e-08, 1.0, 4.311e-07, -3.414e-07, 1.0, 6.046e-07, -3.563e-07, 1.0, 8.158e-08, -6.977e-08, 1.0, 6.852e-08, -8.235e-08, 1.0, 8.158e-08, -6.977e-08, 1.0, 0.0, 0.0, 1.0, 6.852e-08, -8.235e-08, 1.0, 8.158e-08, -6.977e-08, 1.0, 3.446e-08, 0.0, 1.0, 0.0, 0.0, 1.0, 3.446e-08, 0.0, 1.0, 1.37e-07, 0.0, 1.0, 0.0, 0.0, 1.0, 3.446e-08, 0.0, 1.0, 1.459e-07, -4.178e-08, 1.0, 1.37e-07, 0.0, 1.0, 1.459e-07, -4.178e-08, 1.0, -2.592e-07, -4.566e-07, 1.0, 1.37e-07, 0.0, 1.0, 1.459e-07, -4.178e-08, 1.0, -2.675e-07, -4.294e-07, 1.0, -2.592e-07, -4.566e-07, 1.0, -2.675e-07, -4.294e-07, 1.0, -2.589e-07, -4.586e-08, 1.0, -2.592e-07, -4.566e-07, 1.0, -2.675e-07, -4.294e-07, 1.0, -2.359e-07, 0.0, 1.0, -2.589e-07, -4.586e-08, 1.0, -2.359e-07, 0.0, 1.0, 7.951e-08, 0.0, 1.0, -2.589e-07, -4.586e-08, 1.0, -2.359e-07, 0.0, 1.0, 7.455e-08, 0.0, 1.0, 7.951e-08, 0.0, 1.0, 7.455e-08, 0.0, 1.0, 1.513e-08, -3.244e-08, 1.0, 7.951e-08, 0.0, 1.0, 7.455e-08, 0.0, 1.0, 1.723e-08, -7.19e-08, 1.0, 1.513e-08, -3.244e-08, 1.0, 1.723e-08, -7.19e-08, 1.0, 7.016e-08, -3.414e-07, 1.0, 1.513e-08, -3.244e-08, 1.0, 1.723e-08, -7.19e-08, 1.0, 4.945e-08, -3.563e-07, 1.0, 7.016e-08, -3.414e-07, 1.0, 4.945e-08, -3.563e-07, 1.0, -1.37e-07, -8.235e-08, 1.0, 7.016e-08, -3.414e-07, 1.0, 4.945e-08, -3.563e-07, 1.0, -1.632e-07, -6.977e-08, 1.0, -1.37e-07, -8.235e-08, 1.0, -1.632e-07, -6.977e-08, 1.0, 0.0, 0.0, 1.0, -1.37e-07, -8.235e-08, 1.0, 0.3827, 0.9239, 0.0, 0.0, 1.0, 0.0, 0.0, 1.0, 0.0, 0.3827, 0.9239, 0.0, 0.3827, 0.9239, 0.0, 0.0, 1.0, 0.0, 0.3827, 0.9239, 0.0, 0.7071, 0.7071, 0.0, 0.3827, 0.9239, 0.0, 0.3827, 0.9239, 0.0, 0.7071, 0.7071, 0.0, 0.7071, 0.7071, 0.0, 0.9239, 0.3827, 0.0, 0.7071, 0.7071, 0.0, 0.7071, 0.7071, 0.0, 0.9239, 0.3827, 0.0, 0.9239, 0.3827, 0.0, 0.7071, 0.7071, 0.0, 1.0, -2.418e-09, 0.0, 0.9239, 0.3827, 0.0, 0.9239, 0.3827, 0.0, 1.0, -2.418e-09, 0.0, 1.0, 0.0, 0.0, 0.9239, 0.3827, 0.0, 0.9239, -0.3827, 0.0, 1.0, 0.0, 0.0, 1.0, -2.418e-09, 0.0, 0.9239, -0.3827, 0.0, 1.0, -2.418e-09, 0.0, 0.9239, -0.3827, 0.0, 0.7071, -0.7071, 0.0, 0.9239, -0.3827, 0.0, 0.9239, -0.3827, 0.0, 0.7071, -0.7071, 0.0, 0.7071, -0.7071, 0.0, 0.9239, -0.3827, 0.0, 0.7071, -0.7071, 0.0, 0.3827, -0.9239, 0.0, 0.7071, -0.7071, 0.0, 0.7071, -0.7071, 0.0, 0.3827, -0.9239, 0.0, 0.3827, -0.9239, 0.0, 0.3827, -0.9239, 0.0, -2.776e-06, -1.0, 0.0, 0.3827, -0.9239, 0.0, 0.3827, -0.9239, 0.0, 2.795e-06, -1.0, 0.0, -2.776e-06, -1.0, 0.0, 2.795e-06, -1.0, 0.0, -0.3827, -0.9239, 0.0, -2.776e-06, -1.0, 0.0, 2.795e-06, -1.0, 0.0, -0.3827, -0.9239, 0.0, -0.3827, -0.9239, 0.0, -0.3827, -0.9239, 0.0, -0.7071, -0.7071, 0.0, -0.3827, -0.9239, 0.0, -0.3827, -0.9239, 0.0, -0.7071, -0.7071, 0.0, -0.7071, -0.7071, 0.0, -0.9239, -0.3827, 0.0, -0.7071, -0.7071, 0.0, -0.7071, -0.7071, 0.0, -0.9239, -0.3827, 0.0, -0.7071, -0.7071, 0.0, -0.9239, -0.3827, 0.0, -1.0, 2.844e-06, 0.0, -0.9239, -0.3827, 0.0, -0.9239, -0.3827, 0.0, -1.0, 2.844e-06, 0.0, -0.9239, -0.3827, 0.0, -1.0, -2.844e-06, 0.0, -0.9239, 0.3827, 0.0, -1.0, 2.844e-06, 0.0, -1.0, -2.844e-06, 0.0, -0.9239, 0.3827, 0.0, -1.0, -2.844e-06, 0.0, -0.9239, 0.3827, 0.0, -0.7071, 0.7071, 0.0, -0.9239, 0.3827, 0.0, -0.9239, 0.3827, 0.0, -0.7071, 0.7071, 0.0, -0.9239, 0.3827, 0.0, -0.7071, 0.7071, 0.0, -0.3827, 0.9239, 0.0, -0.7071, 0.7071, 0.0, -0.7071, 0.7071, 0.0, -0.3827, 0.9239, 0.0, -0.7071, 0.7071, 0.0, -0.3827, 0.9239, 0.0, 0.0, 1.0, 0.0, -0.3827, 0.9239, 0.0, -0.3827, 0.9239, 0.0, 0.0, 1.0, 0.0, -0.3827, 0.9239, 0.0, 0.0, 1.0, 0.0, 1.019e-05, 1.0, 0.0, -0.7071, 0.7071, 0.0, -1e-05, 1.0, 0.0, 1.019e-05, 1.0, 0.0, -0.7071, 0.7071, 0.0, -0.7071, 0.7071, 0.0, -0.7071, 0.7071, 0.0, -1.0, -1.012e-05, 0.0, -0.7071, 0.7071, 0.0, -0.7071, 0.7071, 0.0, -1.0, 1.015e-05, 0.0, -1.0, -1.012e-05, 0.0, -1.0, 1.015e-05, 0.0, -0.7071, -0.7071, 0.0, -1.0, -1.012e-05, 0.0, -1.0, 1.015e-05, 0.0, -0.7071, -0.7071, 0.0, -0.7071, -0.7071, 0.0, -0.7071, -0.7071, 0.0, 1e-05, -1.0, 0.0, -0.7071, -0.7071, 0.0, -0.7071, -0.7071, 0.0, -1.019e-05, -1.0, 0.0, 1e-05, -1.0, 0.0, -1.019e-05, -1.0, 0.0, 0.7071, -0.7071, 0.0, 1e-05, -1.0, 0.0, -1.019e-05, -1.0, 0.0, 0.7071, -0.7071, 0.0, 0.7071, -0.7071, 0.0, 0.7071, -0.7071, 0.0, 1.0, 1.006e-05, 0.0, 0.7071, -0.7071, 0.0, 0.7071, -0.7071, 0.0, 1.0, -1.004e-05, 0.0, 1.0, 1.006e-05, 0.0, 1.0, -1.004e-05, 0.0, 0.7071, 0.7071, 0.0, 1.0, 1.006e-05, 0.0, 1.0, -1.004e-05, 0.0, 0.7071, 0.7071, 0.0, 0.7071, 0.7071, 0.0, 0.7071, 0.7071, 0.0, -1e-05, 1.0, 0.0, 0.7071, 0.7071, 0.0, 0.7071, 0.7071, 0.0, 1.019e-05, 1.0, 0.0, -1e-05, 1.0, 0.0, -5.317e-08, 0.0, 1.0, 1.032e-07, 0.0, 1.0, 8.355e-08, 0.0, 1.0, -3.11e-08, 0.0, 1.0, 1.032e-07, 0.0, 1.0, -5.317e-08, 0.0, 1.0, -3.11e-08, 0.0, 1.0, 0.0, 0.0, 1.0, 1.032e-07, 0.0, 1.0, 0.0, 0.0, 1.0, 0.0, 0.0, 1.0, -3.11e-08, 0.0, 1.0, 0.0, 0.0, 1.0, 0.0, 0.0, 1.0, 0.0, 0.0, 1.0, -2.841e-07, 0.0, 1.0, 0.0, 0.0, 1.0, 0.0, 0.0, 1.0, -2.841e-07, 0.0, 1.0, -1.099e-07, 0.0, 1.0, 0.0, 0.0, 1.0, 2.31e-07, 0.0, 1.0, -1.099e-07, 0.0, 1.0, -2.841e-07, 0.0, 1.0, 2.31e-07, 0.0, 1.0, 2.837e-07, 0.0, 1.0, -1.099e-07, 0.0, 1.0, 3.11e-08, 0.0, 1.0, 2.837e-07, 0.0, 1.0, 2.31e-07, 0.0, 1.0, 3.11e-08, 0.0, 1.0, 0.0, 0.0, 1.0, 2.837e-07, 0.0, 1.0, 0.0, 0.0, 1.0, 0.0, 0.0, 1.0, 3.11e-08, 0.0, 1.0, 0.0, 0.0, 1.0, 7.058e-08, 0.0, 1.0, 0.0, 0.0, 1.0, -1.33e-07, 0.0, 1.0, 7.058e-08, 0.0, 1.0, 0.0, 0.0, 1.0, -1.33e-07, 0.0, 1.0, 8.355e-08, 0.0, 1.0, 7.058e-08, 0.0, 1.0, -5.317e-08, 0.0, 1.0, 8.355e-08, 0.0, 1.0, -1.33e-07, 0.0, 1.0, -1.008e-05, 1.0, 0.0, 0.7071, 0.7071, 0.0, 1.008e-05, 1.0, 0.0, -1.008e-05, 1.0, 0.0, 0.7071, 0.7071, 0.0, 0.7071, 0.7071, 0.0, 0.7071, 0.7071, 0.0, 1.0, -1.008e-05, 0.0, 0.7071, 0.7071, 0.0, 0.7071, 0.7071, 0.0, 1.0, 1.008e-05, 0.0, 1.0, -1.008e-05, 0.0, 1.0, 1.008e-05, 0.0, 0.7071, -0.7071, 0.0, 1.0, -1.008e-05, 0.0, 1.0, 1.008e-05, 0.0, 0.7071, -0.7071, 0.0, 0.7071, -0.7071, 0.0, 0.7071, -0.7071, 0.0, -1.008e-05, -1.0, 0.0, 0.7071, -0.7071, 0.0, 0.7071, -0.7071, 0.0, 1.008e-05, -1.0, 0.0, -1.008e-05, -1.0, 0.0, 1.008e-05, -1.0, 0.0, -0.7071, -0.7071, 0.0, -1.008e-05, -1.0, 0.0, 1.008e-05, -1.0, 0.0, -0.7071, -0.7071, 0.0, -0.7071, -0.7071, 0.0, -0.7071, -0.7071, 0.0, -1.0, 1.008e-05, 0.0, -0.7071, -0.7071, 0.0, -0.7071, -0.7071, 0.0, -1.0, -1.008e-05, 0.0, -1.0, 1.008e-05, 0.0, -1.0, -1.008e-05, 0.0, -0.7071, 0.7071, 0.0, -1.0, 1.008e-05, 0.0, -1.0, -1.008e-05, 0.0, -0.7071, 0.7071, 0.0, -0.7071, 0.7071, 0.0, -0.7071, 0.7071, 0.0, 1.008e-05, 1.0, 0.0, -0.7071, 0.7071, 0.0, -0.7071, 0.7071, 0.0, -1.008e-05, 1.0, 0.0, 1.008e-05, 1.0, 0.0, 0.0, 0.0, -1.0, 0.0, 0.0, -1.0, 0.0, 0.0, -1.0, 0.0, 0.0, -1.0, 0.0, 0.0, -1.0, 0.0, 0.0, -1.0, 0.0, 0.0, -1.0, 0.0, 0.0, -1.0, 0.0, 0.0, -1.0, 0.0, 0.0, -1.0, 0.0, 0.0, -1.0, 0.0, 0.0, -1.0, 0.0, 0.0, -1.0, 0.0, 0.0, -1.0, 0.0, 0.0, -1.0, 0.0, 0.0, -1.0, 0.0, 0.0, -1.0, 0.0, 0.0, -1.0, 0.0, 0.0, -1.0, 0.0, 0.0, -1.0, 0.0, 0.0, -1.0, 0.0, 0.0, -1.0, 0.0, 0.0, -1.0, 0.0, 0.0, -1.0, 0.0, 0.0, -1.0, 0.0, 0.0, -1.0, 0.0, 0.0, -1.0, 0.0, 0.0, -1.0, 0.0, 0.0, -1.0, 0.0, 0.0, -1.0, 0.0, 0.0, -1.0, 0.0, 0.0, -1.0, 0.0, 0.0, -1.0, 0.0, 0.0, -1.0, 0.0, 0.0, -1.0, 0.0, 0.0, -1.0, 0.0, 0.0, -1.0, 0.0, 0.0, -1.0, 0.0, 0.0, -1.0, 0.0, 0.0, -1.0, 0.0, 0.0, -1.0, 0.0, 0.0, -1.0, 0.0, 0.0, -1.0, 0.0, 0.0, -1.0, 0.0, 0.0, -1.0, 0.0, 0.0, -1.0, 0.0, 0.0, -1.0, 0.0, 0.0, -1.0, -0.3827, -0.9239, 0.0, -0.7071, -0.7071, 0.0, -0.3827, -0.9239, 0.0, -0.3827, -0.9239, 0.0, -0.7071, -0.7071, 0.0, -0.7071, -0.7071, 0.0, -0.9239, -0.3827, 0.0, -0.7071, -0.7071, 0.0, -0.7071, -0.7071, 0.0, -0.9239, -0.3827, 0.0, -0.7071, -0.7071, 0.0, -0.9239, -0.3827, 0.0, -1.0, -4.836e-06, 0.0, -0.9239, -0.3827, 0.0, -0.9239, -0.3827, 0.0, -1.0, -4.836e-06, 0.0, -0.9239, -0.3827, 0.0, -1.0, 4.826e-06, 8.283e-09, -0.9239, 0.3827, 6.821e-09, -1.0, -4.836e-06, 0.0, -1.0, 4.826e-06, 8.283e-09, -0.9239, 0.3827, 6.821e-09, -1.0, 4.826e-06, 8.283e-09, -0.9239, 0.3827, 1.51e-08, -0.9239, 0.3827, 1.51e-08, -0.7071, 0.7071, 0.0, -0.9239, 0.3827, 6.821e-09, -0.9239, 0.3827, 1.51e-08, -0.7071, 0.7071, 0.0, -0.7071, 0.7071, 0.0, -0.3827, 0.9239, 0.0, -0.7071, 0.7071, 0.0, -0.7071, 0.7071, 0.0, -0.3827, 0.9239, 0.0, -0.7071, 0.7071, 0.0, -0.3827, 0.9239, 0.0, -4.913e-06, 1.0, 0.0, -0.3827, 0.9239, 0.0, -0.3827, 0.9239, 0.0, -4.913e-06, 1.0, 0.0, -0.3827, 0.9239, 0.0, 4.923e-06, 1.0, 0.0, 0.3827, 0.9239, 0.0, -4.913e-06, 1.0, 0.0, 4.923e-06, 1.0, 0.0, 0.3827, 0.9239, 0.0, 4.923e-06, 1.0, 0.0, 0.3827, 0.9239, 0.0, 0.3827, 0.9239, 0.0, 0.7071, 0.7071, 0.0, 0.3827, 0.9239, 0.0, 0.3827, 0.9239, 0.0, 0.7071, 0.7071, 0.0, 0.7071, 0.7071, 0.0, 0.9239, 0.3827, 1.007e-08, 0.7071, 0.7071, 0.0, 0.7071, 0.7071, 0.0, 0.9239, 0.3827, 1.007e-08, 0.7071, 0.7071, 0.0, 0.9239, 0.3827, 4.547e-09, 1.0, 4.836e-06, 5.522e-09, 0.9239, 0.3827, 1.007e-08, 0.9239, 0.3827, 4.547e-09, 1.0, 4.836e-06, 5.522e-09, 0.9239, 0.3827, 4.547e-09, 1.0, -4.807e-06, 0.0, 1.0, -4.807e-06, 0.0, 0.9239, -0.3827, 0.0, 1.0, 4.836e-06, 5.522e-09, 1.0, -4.807e-06, 0.0, 0.9239, -0.3827, 0.0, 0.9239, -0.3827, 0.0, 0.9239, -0.3827, 0.0, 0.7071, -0.7071, 0.0, 0.9239, -0.3827, 0.0, 0.9239, -0.3827, 0.0, 0.7071, -0.7071, 0.0, 0.7071, -0.7071, 0.0, 0.3827, -0.9239, 0.0, 0.7071, -0.7071, 0.0, 0.7071, -0.7071, 0.0, 0.3827, -0.9239, 0.0, 0.7071, -0.7071, 0.0, 0.3827, -0.9239, 0.0, 4.913e-06, -1.0, 0.0, 0.3827, -0.9239, 0.0, 0.3827, -0.9239, 0.0, 4.913e-06, -1.0, 0.0, 0.3827, -0.9239, 0.0, -4.923e-06, -1.0, 0.0, -4.923e-06, -1.0, 0.0, -0.3827, -0.9239, 0.0, 4.913e-06, -1.0, 0.0, -4.923e-06, -1.0, 0.0, -0.3827, -0.9239, 0.0, -0.3827, -0.9239, 0.0, 1.062e-08, 0.0, 1.0, 2.485e-08, -3.931e-08, 1.0, -2.364e-08, 0.0, 1.0, 2.695e-07, -5.014e-07, 1.0, 2.485e-08, -3.931e-08, 1.0, 1.062e-08, 0.0, 1.0, 2.695e-07, -5.014e-07, 1.0, 2.628e-07, -5.24e-07, 1.0, 2.485e-08, -3.931e-08, 1.0, 5.197e-08, -3.585e-08, 1.0, 2.628e-07, -5.24e-07, 1.0, 2.695e-07, -5.014e-07, 1.0, 5.197e-08, -3.585e-08, 1.0, 2.027e-08, 0.0, 1.0, 2.628e-07, -5.24e-07, 1.0, 3.612e-09, 0.0, 1.0, 2.027e-08, 0.0, 1.0, 5.197e-08, -3.585e-08, 1.0, 3.612e-09, 0.0, 1.0, 0.0, 0.0, 1.0, 2.027e-08, 0.0, 1.0, 2.308e-08, -6.396e-08, 1.0, 0.0, 0.0, 1.0, 3.612e-09, 0.0, 1.0, 2.308e-08, -6.396e-08, 1.0, -1.651e-08, -7.809e-08, 1.0, 0.0, 0.0, 1.0, -4.358e-07, -4.314e-07, 1.0, -1.651e-08, -7.809e-08, 1.0, 2.308e-08, -6.396e-08, 1.0, -4.358e-07, -4.314e-07, 1.0, -4.519e-07, -4.203e-07, 1.0, -1.651e-08, -7.809e-08, 1.0, 7.91e-08, -6.656e-08, 1.0, -4.519e-07, -4.203e-07, 1.0, -4.358e-07, -4.314e-07, 1.0, 7.91e-08, -6.656e-08, 1.0, 1.179e-07, -2.89e-08, 1.0, -4.519e-07, -4.203e-07, 1.0, -1.762e-08, 0.0, 1.0, 1.179e-07, -2.89e-08, 1.0, 7.91e-08, -6.656e-08, 1.0, -1.762e-08, 0.0, 1.0, -2.364e-08, 0.0, 1.0, 1.179e-07, -2.89e-08, 1.0, 1.062e-08, 0.0, 1.0, -2.364e-08, 0.0, 1.0, -1.762e-08, 0.0, 1.0, 1.062e-08, 0.0, 1.0, 2.485e-08, -3.931e-08, 1.0, -2.364e-08, 0.0, 1.0, 2.695e-07, -5.014e-07, 1.0, 2.485e-08, -3.931e-08, 1.0, 1.062e-08, 0.0, 1.0, 2.695e-07, -5.014e-07, 1.0, 2.628e-07, -5.24e-07, 1.0, 2.485e-08, -3.931e-08, 1.0, 5.822e-09, -3.585e-08, 1.0, 2.628e-07, -5.24e-07, 1.0, 2.695e-07, -5.014e-07, 1.0, 5.822e-09, -3.585e-08, 1.0, -2.027e-08, 0.0, 1.0, 2.628e-07, -5.24e-07, 1.0, -3.612e-09, 0.0, 1.0, -2.027e-08, 0.0, 1.0, 5.822e-09, -3.585e-08, 1.0, -3.612e-09, 0.0, 1.0, 0.0, 0.0, 1.0, -2.027e-08, 0.0, 1.0, -2.308e-08, -6.396e-08, 1.0, 0.0, 0.0, 1.0, -3.612e-09, 0.0, 1.0, -2.308e-08, -6.396e-08, 1.0, -4.478e-08, -7.809e-08, 1.0, 0.0, 0.0, 1.0, -3.581e-07, -4.314e-07, 1.0, -4.478e-08, -7.809e-08, 1.0, -2.308e-08, -6.396e-08, 1.0, -3.581e-07, -4.314e-07, 1.0, -3.512e-07, -4.203e-07, 1.0, -4.478e-08, -7.809e-08, 1.0, 7.91e-08, -6.656e-08, 1.0, -3.512e-07, -4.203e-07, 1.0, -3.581e-07, -4.314e-07, 1.0, 7.91e-08, -6.656e-08, 1.0, 1.179e-07, -2.89e-08, 1.0, -3.512e-07, -4.203e-07, 1.0, -1.762e-08, 0.0, 1.0, 1.179e-07, -2.89e-08, 1.0, 7.91e-08, -6.656e-08, 1.0, -1.762e-08, 0.0, 1.0, -2.364e-08, 0.0, 1.0, 1.179e-07, -2.89e-08, 1.0, 1.062e-08, 0.0, 1.0, -2.364e-08, 0.0, 1.0, -1.762e-08, 0.0, 1.0, -0.3827, 0.9239, 0.0, -0.7071, 0.7071, 0.0, -0.3827, 0.9239, 0.0, -0.3827, 0.9239, 0.0, -0.7071, 0.7071, 0.0, -0.7071, 0.7071, 0.0, -0.7071, 0.7071, 0.0, -0.9239, 0.3827, 0.0, -0.7071, 0.7071, 0.0, -0.7071, 0.7071, 0.0, -0.9239, 0.3827, 0.0, -0.9239, 0.3827, 0.0, -0.9239, 0.3827, 0.0, -1.0, -3.866e-06, 0.0, -0.9239, 0.3827, 0.0, -0.9239, 0.3827, 0.0, -1.0, 3.827e-06, 0.0, -1.0, -3.866e-06, 0.0, -1.0, 3.827e-06, 0.0, -0.9239, -0.3827, 0.0, -1.0, -3.866e-06, 0.0, -1.0, 3.827e-06, 0.0, -0.9239, -0.3827, 0.0, -0.9239, -0.3827, 0.0, -0.9239, -0.3827, 0.0, -0.7071, -0.7071, 0.0, -0.9239, -0.3827, 0.0, -0.9239, -0.3827, 0.0, -0.7071, -0.7071, 0.0, -0.7071, -0.7071, 0.0, -0.7071, -0.7071, 0.0, -0.3827, -0.9239, 0.0, -0.7071, -0.7071, 0.0, -0.7071, -0.7071, 0.0, -0.3827, -0.9239, 0.0, -0.3827, -0.9239, 0.0, -0.3827, -0.9239, 0.0, 3.788e-06, -1.0, 0.0, -0.3827, -0.9239, 0.0, -0.3827, -0.9239, 0.0, -3.788e-06, -1.0, 0.0, 3.788e-06, -1.0, 0.0, -3.788e-06, -1.0, 0.0, 0.3827, -0.9239, 0.0, 3.788e-06, -1.0, 0.0, -3.788e-06, -1.0, 0.0, 0.3827, -0.9239, 0.0, 0.3827, -0.9239, 0.0, 0.3827, -0.9239, 0.0, 0.7071, -0.7071, 0.0, 0.3827, -0.9239, 0.0, 0.3827, -0.9239, 0.0, 0.7071, -0.7071, 0.0, 0.7071, -0.7071, 0.0, 0.7071, -0.7071, 0.0, 0.9239, -0.3827, 0.0, 0.7071, -0.7071, 0.0, 0.7071, -0.7071, 0.0, 0.9239, -0.3827, 0.0, 0.9239, -0.3827, 0.0, 0.9239, -0.3827, 0.0, 1.0, 3.866e-06, 0.0, 0.9239, -0.3827, 0.0, 0.9239, -0.3827, 0.0, 1.0, -3.827e-06, 0.0, 1.0, 3.866e-06, 0.0, 1.0, -3.827e-06, 0.0, 0.9239, 0.3827, 0.0, 1.0, 3.866e-06, 0.0, 1.0, -3.827e-06, 0.0, 0.9239, 0.3827, 0.0, 0.9239, 0.3827, 0.0, 0.9239, 0.3827, 0.0, 0.7071, 0.7071, 0.0, 0.9239, 0.3827, 0.0, 0.9239, 0.3827, 0.0, 0.7071, 0.7071, 0.0, 0.7071, 0.7071, 0.0, 0.7071, 0.7071, 0.0, 0.3827, 0.9239, 0.0, 0.7071, 0.7071, 0.0, 0.7071, 0.7071, 0.0, 0.3827, 0.9239, 0.0, 0.3827, 0.9239, 0.0, 0.3827, 0.9239, 0.0, -3.798e-06, 1.0, 0.0, 0.3827, 0.9239, 0.0, 0.3827, 0.9239, 0.0, 3.769e-06, 1.0, 0.0, -3.798e-06, 1.0, 0.0, 3.769e-06, 1.0, 0.0, -0.3827, 0.9239, 0.0, -3.798e-06, 1.0, 0.0, 3.769e-06, 1.0, 0.0, -0.3827, 0.9239, 0.0, -0.3827, 0.9239, 0.0, -2.994e-08, 6.9e-08, -1.0, 3.144e-07, 3.177e-07, -1.0, -7.556e-08, 3.13e-08, -1.0, -2.994e-08, 6.9e-08, -1.0, 2.988e-07, 3.322e-07, -1.0, 3.144e-07, 3.177e-07, -1.0, 2.988e-07, 3.322e-07, -1.0, 1.16e-08, 7.884e-08, -1.0, 3.144e-07, 3.177e-07, -1.0, 2.988e-07, 3.322e-07, -1.0, -2.778e-08, 6.706e-08, -1.0, 1.16e-08, 7.884e-08, -1.0, -2.778e-08, 6.706e-08, -1.0, 0.0, 0.0, -1.0, 1.16e-08, 7.884e-08, -1.0, -2.778e-08, 6.706e-08, -1.0, 0.0, 0.0, -1.0, 0.0, 0.0, -1.0, 0.0, 0.0, -1.0, 0.0, 0.0, -1.0, 0.0, 0.0, -1.0, 0.0, 0.0, -1.0, -3.346e-08, 4.049e-08, -1.0, 0.0, 0.0, -1.0, -3.346e-08, 4.049e-08, -1.0, -2.117e-07, 4.278e-07, -1.0, 0.0, 0.0, -1.0, -3.346e-08, 4.049e-08, -1.0, -2.209e-07, 4.016e-07, -1.0, -2.117e-07, 4.278e-07, -1.0, -2.209e-07, 4.016e-07, -1.0, -1.327e-08, 4.437e-08, -1.0, -2.117e-07, 4.278e-07, -1.0, -2.209e-07, 4.016e-07, -1.0, -2.296e-14, 0.0, -1.0, -1.327e-08, 4.437e-08, -1.0, -2.296e-14, 0.0, -1.0, 7.704e-15, 0.0, -1.0, -1.327e-08, 4.437e-08, -1.0, -2.296e-14, 0.0, -1.0, 1.066e-14, 0.0, -1.0, 7.704e-15, 0.0, -1.0, 1.066e-14, 0.0, -1.0, -7.556e-08, 3.13e-08, -1.0, 7.704e-15, 0.0, -1.0, 1.066e-14, 0.0, -1.0, -2.994e-08, 6.9e-08, -1.0, -7.556e-08, 3.13e-08, -1.0, -2.994e-08, 6.9e-08, -1.0, 3.144e-07, 3.177e-07, -1.0, -7.556e-08, 3.13e-08, -1.0, -2.994e-08, 6.9e-08, -1.0, 2.988e-07, 3.322e-07, -1.0, 3.144e-07, 3.177e-07, -1.0, 2.988e-07, 3.322e-07, -1.0, 1.16e-08, 7.884e-08, -1.0, 3.144e-07, 3.177e-07, -1.0, 2.988e-07, 3.322e-07, -1.0, -2.778e-08, 6.706e-08, -1.0, 1.16e-08, 7.884e-08, -1.0, -2.778e-08, 6.706e-08, -1.0, 0.0, 0.0, -1.0, 1.16e-08, 7.884e-08, -1.0, -2.778e-08, 6.706e-08, -1.0, 0.0, 0.0, -1.0, 0.0, 0.0, -1.0, 0.0, 0.0, -1.0, 0.0, 0.0, -1.0, 0.0, 0.0, -1.0, 0.0, 0.0, -1.0, -3.346e-08, 4.049e-08, -1.0, 0.0, 0.0, -1.0, -3.346e-08, 4.049e-08, -1.0, -2.117e-07, 4.278e-07, -1.0, 0.0, 0.0, -1.0, -3.346e-08, 4.049e-08, -1.0, -2.209e-07, 4.016e-07, -1.0, -2.117e-07, 4.278e-07, -1.0, -2.209e-07, 4.016e-07, -1.0, -1.327e-08, 4.437e-08, -1.0, -2.117e-07, 4.278e-07, -1.0, -2.209e-07, 4.016e-07, -1.0, -2.296e-14, 0.0, -1.0, -1.327e-08, 4.437e-08, -1.0, -2.296e-14, 0.0, -1.0, 7.704e-15, 0.0, -1.0, -1.327e-08, 4.437e-08, -1.0, -2.296e-14, 0.0, -1.0, 1.066e-14, 0.0, -1.0, 7.704e-15, 0.0, -1.0, 1.066e-14, 0.0, -1.0, -7.556e-08, 3.13e-08, -1.0, 7.704e-15, 0.0, -1.0, 1.066e-14, 0.0, -1.0, -2.994e-08, 6.9e-08, -1.0, -7.556e-08, 3.13e-08, -1.0, 0.3827, 0.9239, 0.0, 0.7071, 0.7071, 0.0, 0.3827, 0.9239, 0.0, 0.3827, 0.9239, 0.0, 0.7071, 0.7071, 0.0, 0.7071, 0.7071, 0.0, 0.7071, 0.7071, 0.0, 0.9239, 0.3827, 0.0, 0.7071, 0.7071, 0.0, 0.7071, 0.7071, 0.0, 0.9239, 0.3827, 0.0, 0.9239, 0.3827, 0.0, 0.9239, 0.3827, 0.0, 1.0, -4.36e-06, 0.0, 0.9239, 0.3827, 0.0, 0.9239, 0.3827, 0.0, 1.0, 4.341e-06, 0.0, 1.0, -4.36e-06, 0.0, 1.0, 4.341e-06, 0.0, 0.9239, -0.3827, 0.0, 1.0, -4.36e-06, 0.0, 1.0, 4.341e-06, 0.0, 0.9239, -0.3827, 0.0, 0.9239, -0.3827, 0.0, 0.9239, -0.3827, 0.0, 0.7071, -0.7071, 0.0, 0.9239, -0.3827, 0.0, 0.9239, -0.3827, 0.0, 0.7071, -0.7071, 0.0, 0.7071, -0.7071, 0.0, 0.7071, -0.7071, 0.0, 0.3827, -0.9239, 0.0, 0.7071, -0.7071, 0.0, 0.7071, -0.7071, 0.0, 0.3827, -0.9239, 0.0, 0.3827, -0.9239, 0.0, 0.3827, -0.9239, 0.0, -4.331e-06, -1.0, 0.0, 0.3827, -0.9239, 0.0, 0.3827, -0.9239, 0.0, 4.37e-06, -1.0, 0.0, -4.331e-06, -1.0, 0.0, 4.37e-06, -1.0, 0.0, -0.3827, -0.9239, 0.0, -4.331e-06, -1.0, 0.0, 4.37e-06, -1.0, 0.0, -0.3827, -0.9239, 0.0, -0.3827, -0.9239, 0.0, -0.3827, -0.9239, 0.0, -0.7071, -0.7071, 0.0, -0.3827, -0.9239, 0.0, -0.3827, -0.9239, 0.0, -0.7071, -0.7071, 0.0, -0.7071, -0.7071, 0.0, -0.7071, -0.7071, 0.0, -0.9239, -0.3827, 0.0, -0.7071, -0.7071, 0.0, -0.7071, -0.7071, 0.0, -0.9239, -0.3827, 0.0, -0.9239, -0.3827, 0.0, -0.9239, -0.3827, 0.0, -1.0, 4.341e-06, 0.0, -0.9239, -0.3827, 0.0, -0.9239, -0.3827, 0.0, -1.0, -4.341e-06, 0.0, -1.0, 4.341e-06, 0.0, -1.0, -4.341e-06, 0.0, -0.9239, 0.3827, 0.0, -1.0, 4.341e-06, 0.0, -1.0, -4.341e-06, 0.0, -0.9239, 0.3827, 0.0, -0.9239, 0.3827, 0.0, -0.9239, 0.3827, 0.0, -0.7071, 0.7071, 0.0, -0.9239, 0.3827, 0.0, -0.9239, 0.3827, 0.0, -0.7071, 0.7071, 0.0, -0.7071, 0.7071, 0.0, -0.7071, 0.7071, 0.0, -0.3827, 0.9239, 0.0, -0.7071, 0.7071, 0.0, -0.7071, 0.7071, 0.0, -0.3827, 0.9239, 0.0, -0.3827, 0.9239, 0.0, -0.3827, 0.9239, 0.0, 4.128e-06, 1.0, 0.0, -0.3827, 0.9239, 0.0, -0.3827, 0.9239, 0.0, -4.554e-06, 1.0, 0.0, 4.128e-06, 1.0, 0.0, -4.554e-06, 1.0, 0.0, 0.3827, 0.9239, 0.0, 4.128e-06, 1.0, 0.0, -4.554e-06, 1.0, 0.0, 0.3827, 0.9239, 0.0, 0.3827, 0.9239, 0.0])] * 3)])
me_trainwheel001_physics = bpy.data.meshes.new('trainwheel001_physics')
me_trainwheel001_physics.from_pydata([(11.67, -11.67, 9.0), (16.5, 1e-06, 1.5), (16.5, 1e-06, 9.0), (11.67, -11.67, 1.5), (1e-06, -16.5, 1.5), (-11.67, -11.67, 1.5), (-16.5, -1e-06, 1.5), (-16.5, -1e-06, 9.0), (-11.67, -11.67, 9.0), (-11.67, 11.67, 9.0), (-1e-06, 16.5, 9.0), (1e-06, -16.5, 9.0), (-1e-06, 16.5, 1.5), (-11.67, 11.67, 1.5), (11.67, 11.67, 1.5), (11.67, 11.67, 9.0), (-12.73, -12.73, -1e-06), (-18.0, -1e-06, 0.0), (1e-06, -18.0, -1e-06), (-12.73, 12.73, 1e-06), (-1e-06, 18.0, 1e-06), (18.0, 1e-06, 0.0), (12.73, -12.73, -1e-06), (12.73, 12.73, 1e-06), (-18.0, -1e-06, 1.5), (-12.73, 12.73, 1.5), (-1e-06, 18.0, 1.5), (18.0, 1e-06, 1.5), (12.73, 12.73, 1.5), (-12.73, -12.73, 1.5), (1e-06, -18.0, 1.5), (12.73, -12.73, 1.5)], [], [(0, 1, 2), (0, 3, 1), (4, 5, 6), (4, 6, 3), (3, 6, 1), (0, 4, 3), (0, 7, 8), (0, 9, 7), (0, 10, 9), (5, 8, 6), (6, 8, 7), (8, 11, 0), (8, 4, 11), (5, 4, 8), (9, 10, 12), (9, 12, 13), (13, 6, 7), (13, 7, 9), (14, 1, 12), (12, 1, 13), (13, 1, 6), (15, 1, 14), (15, 14, 12), (2, 10, 0), (11, 4, 0), (15, 2, 1), (10, 15, 12), (15, 10, 2), (16, 17, 18), (18, 17, 19), (18, 19, 20), (18, 20, 21), (18, 21, 22), (21, 20, 23), (19, 17, 24), (17, 16, 24), (25, 26, 20), (25, 20, 19), (25, 19, 24), (24, 26, 25), (23, 20, 26), (27, 23, 28), (27, 21, 23), (21, 27, 22), (16, 29, 24), (16, 30, 29), (29, 30, 24), (30, 22, 31), (30, 18, 22), (22, 27, 31), (26, 24, 28), (24, 31, 28), (31, 27, 28), (28, 23, 26), (16, 18, 30), (24, 30, 31)])
me_trainwheel001_physics.polygons.foreach_set('use_smooth', [True] * 56)
_uv = me_trainwheel001_physics.uv_layers.new(name='UVMap')
_uv.uv.foreach_set('vector', [0.0, 0.0, 0.0, 0.0, 0.0, 0.0, 0.0, 0.0, 0.0, 0.0, 0.0, 0.0, 0.0, 0.0, 0.0, 0.0, 0.0, 0.0, 0.0, 0.0, 0.0, 0.0, 0.0, 0.0, 0.0, 0.0, 0.0, 0.0, 0.0, 0.0, 0.0, 0.0, 0.0, 0.0, 0.0, 0.0, 0.0, 0.0, 0.0, 0.0, 0.0, 0.0, 0.0, 0.0, 0.0, 0.0, 0.0, 0.0, 0.0, 0.0, 0.0, 0.0, 0.0, 0.0, 0.0, 0.0, 0.0, 0.0, 0.0, 0.0, 0.0, 0.0, 0.0, 0.0, 0.0, 0.0, 0.0, 0.0, 0.0, 0.0, 0.0, 0.0, 0.0, 0.0, 0.0, 0.0, 0.0, 0.0, 0.0, 0.0, 0.0, 0.0, 0.0, 0.0, 0.0, 0.0, 0.0, 0.0, 0.0, 0.0, 0.0, 0.0, 0.0, 0.0, 0.0, 0.0, 0.0, 0.0, 0.0, 0.0, 0.0, 0.0, 0.0, 0.0, 0.0, 0.0, 0.0, 0.0, 0.0, 0.0, 0.0, 0.0, 0.0, 0.0, 0.0, 0.0, 0.0, 0.0, 0.0, 0.0, 0.0, 0.0, 0.0, 0.0, 0.0, 0.0, 0.0, 0.0, 0.0, 0.0, 0.0, 0.0, 0.0, 0.0, 0.0, 0.0, 0.0, 0.0, 0.0, 0.0, 0.0, 0.0, 0.0, 0.0, 0.0, 0.0, 0.0, 0.0, 0.0, 0.0, 0.0, 0.0, 0.0, 0.0, 0.0, 0.0, 0.0, 0.0, 0.0, 0.0, 0.0, 0.0, 0.0, 0.0, 0.0, 0.0, 0.0, 0.0, 0.0, 0.0, 0.0, 0.0, 0.0, 0.0, 0.0, 0.0, 0.0, 0.0, 0.0, 0.0, 0.0, 0.0, 0.0, 0.0, 0.0, 0.0, 0.0, 0.0, 0.0, 0.0, 0.0, 0.0, 0.0, 0.0, 0.0, 0.0, 0.0, 0.0, 0.0, 0.0, 0.0, 0.0, 0.0, 0.0, 0.0, 0.0, 0.0, 0.0, 0.0, 0.0, 0.0, 0.0, 0.0, 0.0, 0.0, 0.0, 0.0, 0.0, 0.0, 0.0, 0.0, 0.0, 0.0, 0.0, 0.0, 0.0, 0.0, 0.0, 0.0, 0.0, 0.0, 0.0, 0.0, 0.0, 0.0, 0.0, 0.0, 0.0, 0.0, 0.0, 0.0, 0.0, 0.0, 0.0, 0.0, 0.0, 0.0, 0.0, 0.0, 0.0, 0.0, 0.0, 0.0, 0.0, 0.0, 0.0, 0.0, 0.0, 0.0, 0.0, 0.0, 0.0, 0.0, 0.0, 0.0, 0.0, 0.0, 0.0, 0.0, 0.0, 0.0, 0.0, 0.0, 0.0, 0.0, 0.0, 0.0, 0.0, 0.0, 0.0, 0.0, 0.0, 0.0, 0.0, 0.0, 0.0, 0.0, 0.0, 0.0, 0.0, 0.0, 0.0, 0.0, 0.0, 0.0, 0.0, 0.0, 0.0, 0.0, 0.0, 0.0, 0.0, 0.0, 0.0, 0.0, 0.0, 0.0, 0.0, 0.0, 0.0, 0.0, 0.0, 0.0, 0.0, 0.0, 0.0, 0.0, 0.0, 0.0, 0.0, 0.0, 0.0, 0.0, 0.0, 0.0, 0.0, 0.0, 0.0, 0.0, 0.0, 0.0, 0.0, 0.0, 0.0, 0.0, 0.0])
me_trainwheel001_physics.materials.append(mat_phy)
me_trainwheel001_physics.use_remesh_fix_poles = True
me_trainwheel001_physics.use_remesh_preserve_attributes = False
me_trainwheel001_physics.use_mirror_vertex_groups = False
me_trainwheel001_physics.update()
me_trainwheel001_physics.normals_split_custom_set([tuple(v) for v in zip(*[iter([0.1684, -0.9712, 0.1684, -1.891e-05, 0.957, 0.29, -4.44e-05, -0.9103, 0.4139, 0.1684, -0.9712, 0.1684, 0.1797, 0.9672, 0.1793, -1.891e-05, 0.957, 0.29, 0.6726, 0.74, -1.526e-05, 0.5944, 0.5416, -0.5944, 0.03061, 0.9747, -0.2216, 0.6726, 0.74, -1.526e-05, 0.03061, 0.9747, -0.2216, 0.1797, 0.9672, 0.1793, 0.1797, 0.9672, 0.1793, 0.03061, 0.9747, -0.2216, -1.891e-05, 0.957, 0.29, 0.1684, -0.9712, 0.1684, 0.6726, 0.74, -1.526e-05, 0.1797, 0.9672, 0.1793, 0.1684, -0.9712, 0.1684, -0.0512, -0.9274, -0.3705, 0.4757, -0.7399, -0.4756, 0.1684, -0.9712, 0.1684, -0.2595, -0.9456, -0.1965, -0.0512, -0.9274, -0.3705, 0.1684, -0.9712, 0.1684, -0.2216, -0.9751, -3.225e-05, -0.2595, -0.9456, -0.1965, 0.5944, 0.5416, -0.5944, 0.4757, -0.7399, -0.4756, 0.03061, 0.9747, -0.2216, 0.03061, 0.9747, -0.2216, 0.4757, -0.7399, -0.4756, -0.0512, -0.9274, -0.3705, 0.4757, -0.7399, -0.4756, 0.8406, -0.5417, -8.497e-05, 0.1684, -0.9712, 0.1684, 0.4757, -0.7399, -0.4756, 0.6726, 0.74, -1.526e-05, 0.8406, -0.5417, -8.497e-05, 0.5944, 0.5416, -0.5944, 0.6726, 0.74, -1.526e-05, 0.4757, -0.7399, -0.4756, -0.2595, -0.9456, -0.1965, -0.2216, -0.9751, -3.225e-05, -0.6727, 0.74, 1.937e-06, -0.2595, -0.9456, -0.1965, -0.6727, 0.74, 1.937e-06, -0.2258, 0.9275, -0.2981, -0.2258, 0.9275, -0.2981, 0.03061, 0.9747, -0.2216, -0.0512, -0.9274, -0.3705, -0.2258, 0.9275, -0.2981, -0.0512, -0.9274, -0.3705, -0.2595, -0.9456, -0.1965, -0.5944, 0.5417, 0.5944, -1.891e-05, 0.957, 0.29, -0.6727, 0.74, 1.937e-06, -0.6727, 0.74, 1.937e-06, -1.891e-05, 0.957, 0.29, -0.2258, 0.9275, -0.2981, -0.2258, 0.9275, -0.2981, -1.891e-05, 0.957, 0.29, 0.03061, 0.9747, -0.2216, -0.673, -0.3067, 0.6731, -1.891e-05, 0.957, 0.29, -0.5944, 0.5417, 0.5944, -0.673, -0.3067, 0.6731, -0.5944, 0.5417, 0.5944, -0.6727, 0.74, 1.937e-06, -4.44e-05, -0.9103, 0.4139, -0.2216, -0.9751, -3.225e-05, 0.1684, -0.9712, 0.1684, 0.8406, -0.5417, -8.497e-05, 0.6726, 0.74, -1.526e-05, 0.1684, -0.9712, 0.1684, -0.673, -0.3067, 0.6731, -4.44e-05, -0.9103, 0.4139, -1.891e-05, 0.957, 0.29, -0.2216, -0.9751, -3.225e-05, -0.673, -0.3067, 0.6731, -0.6727, 0.74, 1.937e-06, -0.673, -0.3067, 0.6731, -0.2216, -0.9751, -3.225e-05, -4.44e-05, -0.9103, 0.4139, 0.3497, 0.8692, -0.3497, -9.179e-06, 0.9966, -0.08299, 0.02248, 0.9997, 1.657e-05, 0.02248, 0.9997, 1.657e-05, -9.179e-06, 0.9966, -0.08299, -0.04456, 0.9973, -0.05873, 0.02248, 0.9997, 1.657e-05, -0.04456, 0.9973, -0.05873, -0.04614, 0.9989, -0.006374, 0.02248, 0.9997, 1.657e-05, -0.04614, 0.9989, -0.006374, -3.827e-05, 0.9991, 0.04157, 0.02248, 0.9997, 1.657e-05, -3.827e-05, 0.9991, 0.04157, 0.3497, 0.8691, 0.3498, -3.827e-05, 0.9991, 0.04157, -0.04614, 0.9989, -0.006374, -0.3497, 0.8691, 0.3498, -0.04456, 0.9973, -0.05873, -9.179e-06, 0.9966, -0.08299, 9.414e-05, -0.999, -0.04486, -9.179e-06, 0.9966, -0.08299, 0.3497, 0.8692, -0.3497, 9.414e-05, -0.999, -0.04486, -0.3154, -0.9184, -0.239, -0.124, -0.9921, 0.01713, -0.04614, 0.9989, -0.006374, -0.3154, -0.9184, -0.239, -0.04614, 0.9989, -0.006374, -0.04456, 0.9973, -0.05873, -0.3154, -0.9184, -0.239, -0.04456, 0.9973, -0.05873, 9.414e-05, -0.999, -0.04486, 9.414e-05, -0.999, -0.04486, -0.124, -0.9921, 0.01713, -0.3154, -0.9184, -0.239, -0.3497, 0.8691, 0.3498, -0.04614, 0.9989, -0.006374, -0.124, -0.9921, 0.01713, -1.547e-05, -0.8691, 0.4946, -0.3497, 0.8691, 0.3498, -0.02175, -0.9995, 0.02168, -1.547e-05, -0.8691, 0.4946, -3.827e-05, 0.9991, 0.04157, -0.3497, 0.8691, 0.3498, -3.827e-05, 0.9991, 0.04157, -1.547e-05, -0.8691, 0.4946, 0.3497, 0.8691, 0.3498, 0.3497, 0.8692, -0.3497, 0.1935, -0.9618, -0.1935, 9.414e-05, -0.999, -0.04486, 0.3497, 0.8692, -0.3497, 0.1644, -0.9864, -3.308e-06, 0.1935, -0.9618, -0.1935, 0.1935, -0.9618, -0.1935, 0.1644, -0.9864, -3.308e-06, 9.414e-05, -0.999, -0.04486, 0.1644, -0.9864, -3.308e-06, 0.3497, 0.8691, 0.3498, 0.02176, -0.9995, 0.02175, 0.1644, -0.9864, -3.308e-06, 0.02248, 0.9997, 1.657e-05, 0.3497, 0.8691, 0.3498, 0.3497, 0.8691, 0.3498, -1.547e-05, -0.8691, 0.4946, 0.02176, -0.9995, 0.02175, -0.124, -0.9921, 0.01713, 9.414e-05, -0.999, -0.04486, -0.02175, -0.9995, 0.02168, 9.414e-05, -0.999, -0.04486, 0.02176, -0.9995, 0.02175, -0.02175, -0.9995, 0.02168, 0.02176, -0.9995, 0.02175, -1.547e-05, -0.8691, 0.4946, -0.02175, -0.9995, 0.02168, -0.02175, -0.9995, 0.02168, -0.3497, 0.8691, 0.3498, -0.124, -0.9921, 0.01713, 0.3497, 0.8692, -0.3497, 0.02248, 0.9997, 1.657e-05, 0.1644, -0.9864, -3.308e-06, 9.414e-05, -0.999, -0.04486, 0.1644, -0.9864, -3.308e-06, 0.02176, -0.9995, 0.02175])] * 3)])
arm_trainwheel001_qc_skeleton = bpy.data.armatures.new('trainwheel001.qc_skeleton')  # bones are not reproduced

# ---- objects
ob_trainwheel001_qc_skeleton = bpy.data.objects.new('trainwheel001.qc_skeleton', arm_trainwheel001_qc_skeleton)
ob_trainwheel001_reference = bpy.data.objects.new('trainwheel001_reference', me_trainwheel001_reference)
ob_trainwheel001_physics = bpy.data.objects.new('trainwheel001_physics', me_trainwheel001_physics)

# ---- transforms, parenting, visibility, modifiers, constraints
ob_trainwheel001_qc_skeleton.location = (0.0, 0.0, 0.0)
ob_trainwheel001_qc_skeleton.show_in_front = True
ob_trainwheel001_qc_skeleton.lineart.crease_threshold = 0.0
ob_trainwheel001_reference.parent = ob_trainwheel001_qc_skeleton
ob_trainwheel001_reference.location = (0.0, 0.0, 0.0)
ob_trainwheel001_reference.lineart.crease_threshold = 0.0
_vg = ob_trainwheel001_reference.vertex_groups.new(name='static_prop')
_vg.add([0, 1, 2, 3, 4, 5, 6, 7, 8, 9, 10, 11, 12, 13, 14, 15, 16, 17, 18, 19, 20, 21, 22, 23, 24, 25, 26, 27, 28, 29, 30, 31, 32, 33, 34, 35, 36, 37, 38, 39, 40, 41, 42, 43, 44, 45, 46, 47, 48, 49, 50, 51, 52, 53, 54, 55, 56, 57, 58, 59, 60, 61, 62, 63, 64, 65, 66, 67, 68, 69, 70, 71, 72, 73, 74, 75, 76, 77, 78, 79, 80, 81, 82, 83, 84, 85, 86, 87, 88, 89, 90, 91, 92, 93, 94, 95, 96, 97, 98, 99, 100, 101, 102, 103, 104, 105, 106, 107, 108, 109, 110, 111, 112, 113, 114, 115, 116, 117, 118, 119, 120, 121, 122, 123, 124, 125, 126, 127, 128, 129, 130, 131, 132, 133, 134, 135, 136, 137, 138, 139, 140, 141, 142, 143, 144, 145, 146, 147, 148, 149, 150, 151, 152, 153, 154, 155, 156, 157, 158, 159, 160, 161, 162, 163, 164, 165, 166, 167, 168, 169, 170, 171, 172, 173, 174, 175], 1.0, 'REPLACE')
_m = ob_trainwheel001_reference.modifiers.new('Armature', 'ARMATURE')
_m.object = ob_trainwheel001_qc_skeleton
ob_trainwheel001_physics.parent = ob_trainwheel001_qc_skeleton
ob_trainwheel001_physics.location = (0.0, 0.0, 0.0)
ob_trainwheel001_physics.display_type = 'SOLID'
ob_trainwheel001_physics.show_wire = True
ob_trainwheel001_physics.lineart.crease_threshold = 0.0
_vg = ob_trainwheel001_physics.vertex_groups.new(name='static_prop')
_vg.add([0, 1, 2, 3, 4, 5, 6, 7, 8, 9, 10, 11, 12, 13, 14, 15, 16, 17, 18, 19, 20, 21, 22, 23, 24, 25, 26, 27, 28, 29, 30, 31], 1.0, 'REPLACE')
_m = ob_trainwheel001_physics.modifiers.new('Armature', 'ARMATURE')
_m.object = ob_trainwheel001_qc_skeleton

# ---- collection membership
scene.collection.objects.link(ob_trainwheel001_qc_skeleton)
scene.collection.objects.link(ob_trainwheel001_reference)
scene.collection.objects.link(ob_trainwheel001_physics)
col_trainwheel001.objects.link(ob_trainwheel001_qc_skeleton)
col_trainwheel001.objects.link(ob_trainwheel001_reference)
col_trainwheel001.objects.link(ob_trainwheel001_physics)

# ---- scene / render settings (as saved in the file)
scene.frame_start = 1; scene.frame_end = 250; scene.frame_set(0)
scene.render.engine = 'BLENDER_EEVEE_NEXT'
scene.cycles.use_denoising = False
scene.cycles.samples = 128
scene.cycles.sampling_pattern = 'TABULATED_SOBOL'
scene.cycles.use_adaptive_sampling = False
scene.cycles.use_light_tree = False
scene.view_settings.view_transform = 'Filmic'
bpy.context.view_layer.update()

# ---- added for rendering (the .blend has no active camera and no usable light): camera, sun + grey world if the file has none
cam_auto = bpy.data.cameras.new('AutoCamera')
cam_auto.lens = 50.0
cam_auto.sensor_width = 36.0
cam_auto.clip_end = 1000.0
ob_auto_camera = bpy.data.objects.new('AutoCamera', cam_auto)
scene.collection.objects.link(ob_auto_camera)
ob_auto_camera.location = (47.8351, -57.4021, 42.7681)
ob_auto_camera.rotation_euler = (1.09748, -7.21219e-08, 0.694738)
scene.camera = ob_auto_camera
light_auto_sun = bpy.data.lights.new('AutoSun', 'SUN')
light_auto_sun.energy = 3.0
light_auto_sun.angle = 0.0523599
ob_auto_sun = bpy.data.objects.new('AutoSun', light_auto_sun)
scene.collection.objects.link(ob_auto_sun)
ob_auto_sun.rotation_euler = (0.872665, 0.174533, 0.523599)
if scene.world is None:
    world_auto = bpy.data.worlds.new('AutoWorld')
    world_auto.color = (0.3, 0.3, 0.3)
    scene.world = world_auto
bpy.context.view_layer.update()
